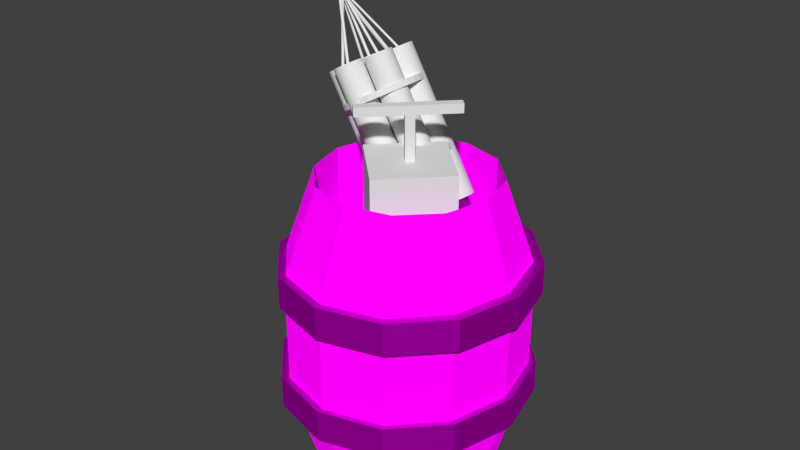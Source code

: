 # Source: TNT_Barrel.blend  (saved by Blender 2.72.0; exported with 4.5.12 LTS)
import bpy
from mathutils import Matrix  # noqa: F401  (used for matrix-valued properties, if any)

bpy.ops.wm.read_factory_settings(use_empty=True)
scene = bpy.context.scene
scene.name = 'Scene'

# ---- collections
col_collection_1 = bpy.data.collections.new('Collection 1'); scene.collection.children.link(col_collection_1)

# ---- images (referenced by path relative to the original .blend; pixels are not part of the script)
import os
ASSET_DIR = os.environ.get("B2B_ASSET_DIR", "")  # directory of the original .blend (textures are referenced by path, not embedded)
HERE = os.path.dirname(os.path.abspath(__file__))  # packed textures are extracted next to this script under _unpacked/

def load_image(name, relpath, width, height, colorspace="sRGB"):
    """Load a texture the original file referenced (path relative to the .blend, or extracted next to this script)."""
    p = next((c for c in (os.path.join(HERE, relpath), os.path.join(ASSET_DIR, relpath)) if relpath and os.path.exists(c)), "")
    if p:
        img = bpy.data.images.load(p, check_existing=True)
        img.name = name
    else:  # same state as the original file: an image datablock whose file is absent (Cycles renders it pink)
        img = bpy.data.images.new(name, width, height)
        img.source = "FILE"
        img.filepath = "//" + (relpath or name)
    img.colorspace_settings.name = colorspace
    return img
img_wood_png = load_image('wood.png', 'wood.png', 1024, 1024, 'sRGB')
img_metal_jpg = load_image('metal.jpg', 'metal.jpg', 1024, 1024, 'sRGB')

# ---- materials (node trees are filled in below, after node groups)
mat_material_001 = bpy.data.materials.new('Material.001')
mat_material_001.alpha_threshold = 0.0
mat_material_001.roughness = 0.5
mat_material_002 = bpy.data.materials.new('Material.002')
mat_material_002.alpha_threshold = 0.0
mat_material_002.roughness = 0.5
mat_wood = bpy.data.materials.new('Wood')
mat_wood.alpha_threshold = 0.0
mat_wood.roughness = 0.5
mat_rivetted_metal = bpy.data.materials.new('Rivetted metal')
mat_rivetted_metal.alpha_threshold = 0.0
mat_rivetted_metal.roughness = 0.5

# ---- material node trees
mat_material_001.use_nodes = True; mat_material_001.node_tree.nodes.clear()
_N = mat_material_001.node_tree.nodes; _L = mat_material_001.node_tree.links
n0 = _N.new('ShaderNodeOutputMaterial'); n0.name = 'Material Output'; n0.location = (300, 300)
n1 = _N.new('ShaderNodeBsdfDiffuse'); n1.name = 'Diffuse BSDF'; n1.location = (10, 300)
n1.inputs[0].default_value = (0.1329, 0.05277, 0.03083, 1.0)
n1.inputs[1].default_value = 0.2857
_L.new(n1.outputs[0], n0.inputs[0])
n0.is_active_output = True
mat_material_002.use_nodes = True; mat_material_002.node_tree.nodes.clear()
_N = mat_material_002.node_tree.nodes; _L = mat_material_002.node_tree.links
n0 = _N.new('ShaderNodeOutputMaterial'); n0.name = 'Material Output'; n0.location = (300, 300)
n1 = _N.new('ShaderNodeBsdfDiffuse'); n1.name = 'Diffuse BSDF'; n1.location = (100, 300)
n1.inputs[0].default_value = (0.06903, 0.09712, 0.1025, 1.0)
n1.inputs[1].default_value = 0.9476
_L.new(n1.outputs[0], n0.inputs[0])
n0.is_active_output = True
mat_wood.use_nodes = True; mat_wood.node_tree.nodes.clear()
_N = mat_wood.node_tree.nodes; _L = mat_wood.node_tree.links
n0 = _N.new('ShaderNodeOutputMaterial'); n0.name = 'Material Output'; n0.location = (300, 300)
n1 = _N.new('ShaderNodeBsdfDiffuse'); n1.name = 'Diffuse BSDF'; n1.location = (10, 300)
n1.inputs[1].default_value = 0.551
n2 = _N.new('ShaderNodeTexImage'); n2.name = 'Image Texture'; n2.location = (-180, 300)
n2.width = 140
n2.image = img_wood_png
_L.new(n1.outputs[0], n0.inputs[0])
_L.new(n2.outputs[0], n1.inputs[0])
n0.is_active_output = True
mat_rivetted_metal.use_nodes = True; mat_rivetted_metal.node_tree.nodes.clear()
_N = mat_rivetted_metal.node_tree.nodes; _L = mat_rivetted_metal.node_tree.links
n0 = _N.new('ShaderNodeOutputMaterial'); n0.name = 'Material Output'; n0.location = (300, 300)
n1 = _N.new('ShaderNodeTexImage'); n1.name = 'Image Texture'; n1.location = (-180, 300)
n1.width = 140
n1.image = img_metal_jpg
n2 = _N.new('ShaderNodeBsdfAnisotropic'); n2.name = 'Glossy BSDF'; n2.location = (100, 300)
n2.distribution = 'GGX'
n2.inputs[1].default_value = 0.6728
_L.new(n2.outputs[0], n0.inputs[0])
_L.new(n1.outputs[0], n2.inputs[0])
n0.is_active_output = True

# ---- world
world_world = bpy.data.worlds.new('World'); scene.world = world_world
world_world.color = (0.05088, 0.05088, 0.05088)
world_world.use_sun_shadow = False
world_world.sun_shadow_jitter_overblur = 0.0
world_world.cycles.sampling_method = 'MANUAL'
world_world.cycles.sample_map_resolution = 256

# ---- meshes
me_cube = bpy.data.meshes.new('Cube')
me_cube.from_pydata([(-1.196, -6.515, 5.537), (-2.397, -5.346, 5.537), (-1.229, -4.146, 5.537), (-0.02815, -5.314, 5.537), (-1.196, -6.515, 7.212), (-2.397, -5.346, 7.212), (-1.229, -4.146, 7.212), (-0.02815, -5.314, 7.212), (-1.211, -5.466, 5.537), (-1.348, -5.332, 5.537), (-1.214, -5.195, 5.537), (-1.077, -5.328, 5.537), (-1.211, -5.466, 4.392), (-1.348, -5.332, 4.392), (-1.214, -5.195, 4.392), (-1.077, -5.328, 4.392), (-1.077, -5.328, 4.588), (-1.211, -5.466, 4.588), (-1.214, -5.195, 4.588), (-1.348, -5.332, 4.588), (-1.855, -6.128, 4.392), (-1.993, -5.995, 4.392), (-1.855, -6.128, 4.588), (-1.993, -5.995, 4.588), (-0.5364, -4.498, 4.392), (-0.3992, -4.632, 4.392), (-0.3992, -4.632, 4.588), (-0.5364, -4.498, 4.588)], [], [(4, 5, 1, 0), (5, 6, 2, 1), (6, 7, 3, 2), (7, 4, 0, 3), (3, 0, 8, 11), (7, 6, 5, 4), (16, 17, 12, 15), (2, 3, 11, 10), (1, 2, 10, 9), (0, 1, 9, 8), (12, 13, 14, 15), (18, 16, 26, 27), (19, 18, 14, 13), (17, 19, 23, 22), (11, 8, 17, 16), (10, 11, 16, 18), (9, 10, 18, 19), (8, 9, 19, 17), (22, 23, 21, 20), (19, 13, 21, 23), (12, 17, 22, 20), (13, 12, 20, 21), (27, 26, 25, 24), (14, 18, 27, 24), (16, 15, 25, 26), (15, 14, 24, 25)])
me_cube.use_remesh_preserve_volume = False
me_cube.use_remesh_preserve_attributes = False
me_cube.use_mirror_vertex_groups = False
me_cube.update()
me_cylinder_009 = bpy.data.meshes.new('Cylinder.009')
me_cylinder_009.from_pydata([(0.0, 1.0, -1.0), (0.0, 1.0, 1.0), (0.1951, 0.9808, -1.0), (0.1951, 0.9808, 1.0), (0.3827, 0.9239, -1.0), (0.3827, 0.9239, 1.0), (0.5556, 0.8315, -1.0), (0.5556, 0.8315, 1.0), (0.7071, 0.7071, -1.0), (0.7071, 0.7071, 1.0), (0.8315, 0.5556, -1.0), (0.8315, 0.5556, 1.0), (0.9239, 0.3827, -1.0), (0.9239, 0.3827, 1.0), (0.9808, 0.1951, -1.0), (0.9808, 0.1951, 1.0), (1.0, 7.55e-08, -1.0), (1.0, 7.55e-08, 1.0), (0.9808, -0.1951, -1.0), (0.9808, -0.1951, 1.0), (0.9239, -0.3827, -1.0), (0.9239, -0.3827, 1.0), (0.8315, -0.5556, -1.0), (0.8315, -0.5556, 1.0), (0.7071, -0.7071, -1.0), (0.7071, -0.7071, 1.0), (0.5556, -0.8315, -1.0), (0.5556, -0.8315, 1.0), (0.3827, -0.9239, -1.0), (0.3827, -0.9239, 1.0), (0.1951, -0.9808, -1.0), (0.1951, -0.9808, 1.0), (-3.258e-07, -1.0, -1.0), (-3.258e-07, -1.0, 1.0), (-0.1951, -0.9808, -1.0), (-0.1951, -0.9808, 1.0), (-0.3827, -0.9239, -1.0), (-0.3827, -0.9239, 1.0), (-0.5556, -0.8315, -1.0), (-0.5556, -0.8315, 1.0), (-0.7071, -0.7071, -1.0), (-0.7071, -0.7071, 1.0), (-0.8315, -0.5556, -1.0), (-0.8315, -0.5556, 1.0), (-0.9239, -0.3827, -1.0), (-0.9239, -0.3827, 1.0), (-0.9808, -0.1951, -1.0), (-0.9808, -0.1951, 1.0), (-1.0, 9.656e-07, -1.0), (-1.0, 9.656e-07, 1.0), (-0.9808, 0.1951, -1.0), (-0.9808, 0.1951, 1.0), (-0.9239, 0.3827, -1.0), (-0.9239, 0.3827, 1.0), (-0.8315, 0.5556, -1.0), (-0.8315, 0.5556, 1.0), (-0.7071, 0.7071, -1.0), (-0.7071, 0.7071, 1.0), (-0.5556, 0.8315, -1.0), (-0.5556, 0.8315, 1.0), (-0.3827, 0.9239, -1.0), (-0.3827, 0.9239, 1.0), (-0.1951, 0.9808, -1.0), (-0.1951, 0.9808, 1.0)], [], [(0, 1, 3, 2), (2, 3, 5, 4), (4, 5, 7, 6), (6, 7, 9, 8), (8, 9, 11, 10), (10, 11, 13, 12), (12, 13, 15, 14), (14, 15, 17, 16), (16, 17, 19, 18), (18, 19, 21, 20), (20, 21, 23, 22), (22, 23, 25, 24), (24, 25, 27, 26), (26, 27, 29, 28), (28, 29, 31, 30), (30, 31, 33, 32), (32, 33, 35, 34), (34, 35, 37, 36), (36, 37, 39, 38), (38, 39, 41, 40), (40, 41, 43, 42), (42, 43, 45, 44), (44, 45, 47, 46), (46, 47, 49, 48), (48, 49, 51, 50), (50, 51, 53, 52), (52, 53, 55, 54), (54, 55, 57, 56), (56, 57, 59, 58), (58, 59, 61, 60), (3, 1, 63, 61, 59, 57, 55, 53, 51, 49, 47, 45, 43, 41, 39, 37, 35, 33, 31, 29, 27, 25, 23, 21, 19, 17, 15, 13, 11, 9, 7, 5), (62, 63, 1, 0), (60, 61, 63, 62), (0, 2, 4, 6, 8, 10, 12, 14, 16, 18, 20, 22, 24, 26, 28, 30, 32, 34, 36, 38, 40, 42, 44, 46, 48, 50, 52, 54, 56, 58, 60, 62)])
me_cylinder_009.use_remesh_preserve_volume = False
me_cylinder_009.use_remesh_preserve_attributes = False
me_cylinder_009.use_mirror_vertex_groups = False
me_cylinder_009.update()
me_cylinder_008 = bpy.data.meshes.new('Cylinder.008')
me_cylinder_008.from_pydata([(0.0, 1.0, -1.0), (0.0, 1.0, 1.0), (0.1951, 0.9808, -1.0), (0.1951, 0.9808, 1.0), (0.3827, 0.9239, -1.0), (0.3827, 0.9239, 1.0), (0.5556, 0.8315, -1.0), (0.5556, 0.8315, 1.0), (0.7071, 0.7071, -1.0), (0.7071, 0.7071, 1.0), (0.8315, 0.5556, -1.0), (0.8315, 0.5556, 1.0), (0.9239, 0.3827, -1.0), (0.9239, 0.3827, 1.0), (0.9808, 0.1951, -1.0), (0.9808, 0.1951, 1.0), (1.0, 7.55e-08, -1.0), (1.0, 7.55e-08, 1.0), (0.9808, -0.1951, -1.0), (0.9808, -0.1951, 1.0), (0.9239, -0.3827, -1.0), (0.9239, -0.3827, 1.0), (0.8315, -0.5556, -1.0), (0.8315, -0.5556, 1.0), (0.7071, -0.7071, -1.0), (0.7071, -0.7071, 1.0), (0.5556, -0.8315, -1.0), (0.5556, -0.8315, 1.0), (0.3827, -0.9239, -1.0), (0.3827, -0.9239, 1.0), (0.1951, -0.9808, -1.0), (0.1951, -0.9808, 1.0), (-3.258e-07, -1.0, -1.0), (-3.258e-07, -1.0, 1.0), (-0.1951, -0.9808, -1.0), (-0.1951, -0.9808, 1.0), (-0.3827, -0.9239, -1.0), (-0.3827, -0.9239, 1.0), (-0.5556, -0.8315, -1.0), (-0.5556, -0.8315, 1.0), (-0.7071, -0.7071, -1.0), (-0.7071, -0.7071, 1.0), (-0.8315, -0.5556, -1.0), (-0.8315, -0.5556, 1.0), (-0.9239, -0.3827, -1.0), (-0.9239, -0.3827, 1.0), (-0.9808, -0.1951, -1.0), (-0.9808, -0.1951, 1.0), (-1.0, 9.656e-07, -1.0), (-1.0, 9.656e-07, 1.0), (-0.9808, 0.1951, -1.0), (-0.9808, 0.1951, 1.0), (-0.9239, 0.3827, -1.0), (-0.9239, 0.3827, 1.0), (-0.8315, 0.5556, -1.0), (-0.8315, 0.5556, 1.0), (-0.7071, 0.7071, -1.0), (-0.7071, 0.7071, 1.0), (-0.5556, 0.8315, -1.0), (-0.5556, 0.8315, 1.0), (-0.3827, 0.9239, -1.0), (-0.3827, 0.9239, 1.0), (-0.1951, 0.9808, -1.0), (-0.1951, 0.9808, 1.0)], [], [(0, 1, 3, 2), (2, 3, 5, 4), (4, 5, 7, 6), (6, 7, 9, 8), (8, 9, 11, 10), (10, 11, 13, 12), (12, 13, 15, 14), (14, 15, 17, 16), (16, 17, 19, 18), (18, 19, 21, 20), (20, 21, 23, 22), (22, 23, 25, 24), (24, 25, 27, 26), (26, 27, 29, 28), (28, 29, 31, 30), (30, 31, 33, 32), (32, 33, 35, 34), (34, 35, 37, 36), (36, 37, 39, 38), (38, 39, 41, 40), (40, 41, 43, 42), (42, 43, 45, 44), (44, 45, 47, 46), (46, 47, 49, 48), (48, 49, 51, 50), (50, 51, 53, 52), (52, 53, 55, 54), (54, 55, 57, 56), (56, 57, 59, 58), (58, 59, 61, 60), (3, 1, 63, 61, 59, 57, 55, 53, 51, 49, 47, 45, 43, 41, 39, 37, 35, 33, 31, 29, 27, 25, 23, 21, 19, 17, 15, 13, 11, 9, 7, 5), (62, 63, 1, 0), (60, 61, 63, 62), (0, 2, 4, 6, 8, 10, 12, 14, 16, 18, 20, 22, 24, 26, 28, 30, 32, 34, 36, 38, 40, 42, 44, 46, 48, 50, 52, 54, 56, 58, 60, 62)])
me_cylinder_008.use_remesh_preserve_volume = False
me_cylinder_008.use_remesh_preserve_attributes = False
me_cylinder_008.use_mirror_vertex_groups = False
me_cylinder_008.update()
me_cylinder_007 = bpy.data.meshes.new('Cylinder.007')
me_cylinder_007.from_pydata([(0.0, 1.0, -1.0), (0.0, 1.0, 9.725), (0.1951, 0.9808, -1.0), (0.1951, 0.9808, 9.725), (0.3827, 0.9239, -1.0), (0.3827, 0.9239, 9.725), (0.5556, 0.8315, -1.0), (0.5556, 0.8315, 9.725), (0.7071, 0.7071, -1.0), (0.7071, 0.7071, 9.725), (0.8315, 0.5556, -1.0), (0.8315, 0.5556, 9.725), (0.9239, 0.3827, -1.0), (0.9239, 0.3827, 9.725), (0.9808, 0.1951, -1.0), (0.9808, 0.1951, 9.725), (1.0, 7.55e-08, -1.0), (1.0, 7.55e-08, 9.725), (0.9808, -0.1951, -1.0), (0.9808, -0.1951, 9.725), (0.9239, -0.3827, -1.0), (0.9239, -0.3827, 9.725), (0.8315, -0.5556, -1.0), (0.8315, -0.5556, 9.725), (0.7071, -0.7071, -1.0), (0.7071, -0.7071, 9.725), (0.5556, -0.8315, -1.0), (0.5556, -0.8315, 9.725), (0.3827, -0.9239, -1.0), (0.3827, -0.9239, 9.725), (0.1951, -0.9808, -1.0), (0.1951, -0.9808, 9.725), (-3.258e-07, -1.0, -1.0), (-3.258e-07, -1.0, 9.725), (-0.1951, -0.9808, -1.0), (-0.1951, -0.9808, 9.725), (-0.3827, -0.9239, -1.0), (-0.3827, -0.9239, 9.725), (-0.5556, -0.8315, -1.0), (-0.5556, -0.8315, 9.725), (-0.7071, -0.7071, -1.0), (-0.7071, -0.7071, 9.725), (-0.8315, -0.5556, -1.0), (-0.8315, -0.5556, 9.725), (-0.9239, -0.3827, -1.0), (-0.9239, -0.3827, 9.725), (-0.9808, -0.1951, -1.0), (-0.9808, -0.1951, 9.725), (-1.0, 9.656e-07, -1.0), (-1.0, 9.656e-07, 9.725), (-0.9808, 0.1951, -1.0), (-0.9808, 0.1951, 9.725), (-0.9239, 0.3827, -1.0), (-0.9239, 0.3827, 9.725), (-0.8315, 0.5556, -1.0), (-0.8315, 0.5556, 9.725), (-0.7071, 0.7071, -1.0), (-0.7071, 0.7071, 9.725), (-0.5556, 0.8315, -1.0), (-0.5556, 0.8315, 9.725), (-0.3827, 0.9239, -1.0), (-0.3827, 0.9239, 9.725), (-0.1951, 0.9808, -1.0), (-0.1951, 0.9808, 9.725), (1.005e-07, 0.1534, 9.725), (0.02993, 0.1504, 9.725), (0.0587, 0.1417, 9.725), (0.08522, 0.1275, 9.725), (0.1085, 0.1085, 9.725), (0.1275, 0.08522, 9.725), (0.1417, 0.0587, 9.725), (0.1504, 0.02993, 9.725), (0.1534, 2.529e-07, 9.725), (0.1504, -0.02993, 9.725), (0.1417, -0.0587, 9.725), (0.1275, -0.08522, 9.725), (0.1085, -0.1085, 9.725), (0.08522, -0.1275, 9.725), (0.0587, -0.1417, 9.725), (0.02993, -0.1504, 9.725), (5.055e-08, -0.1534, 9.725), (-0.02993, -0.1504, 9.725), (-0.0587, -0.1417, 9.725), (-0.08522, -0.1275, 9.725), (-0.1085, -0.1085, 9.725), (-0.1275, -0.08522, 9.725), (-0.1417, -0.0587, 9.725), (-0.1504, -0.02993, 9.725), (-0.1534, 3.894e-07, 9.725), (-0.1504, 0.02993, 9.725), (-0.1417, 0.0587, 9.725), (-0.1275, 0.08522, 9.725), (-0.1085, 0.1085, 9.725), (-0.08522, 0.1275, 9.725), (-0.0587, 0.1417, 9.725), (-0.02993, 0.1504, 9.725), (-1.487e-05, -1.881, 14.38), (0.02991, -1.884, 14.38), (0.05869, -1.893, 14.38), (0.08521, -1.907, 14.38), (0.1085, -1.926, 14.38), (0.1275, -1.949, 14.38), (0.1417, -1.976, 14.38), (0.1504, -2.005, 14.38), (0.1534, -2.035, 14.38), (0.1504, -2.065, 14.38), (0.1417, -2.093, 14.38), (0.1275, -2.12, 14.38), (0.1085, -2.143, 14.38), (0.08521, -2.162, 14.38), (0.05869, -2.176, 14.38), (0.02991, -2.185, 14.38), (-1.492e-05, -2.188, 14.38), (-0.02994, -2.185, 14.38), (-0.05872, -2.176, 14.38), (-0.08524, -2.162, 14.38), (-0.1085, -2.143, 14.38), (-0.1276, -2.12, 14.38), (-0.1417, -2.093, 14.38), (-0.1505, -2.065, 14.38), (-0.1534, -2.035, 14.38), (-0.1505, -2.005, 14.38), (-0.1417, -1.976, 14.38), (-0.1276, -1.949, 14.38), (-0.1085, -1.926, 14.38), (-0.08524, -1.907, 14.38), (-0.05872, -1.893, 14.38), (-0.02994, -1.884, 14.38)], [], [(0, 1, 3, 2), (2, 3, 5, 4), (4, 5, 7, 6), (6, 7, 9, 8), (8, 9, 11, 10), (10, 11, 13, 12), (12, 13, 15, 14), (14, 15, 17, 16), (16, 17, 19, 18), (18, 19, 21, 20), (20, 21, 23, 22), (22, 23, 25, 24), (24, 25, 27, 26), (26, 27, 29, 28), (28, 29, 31, 30), (30, 31, 33, 32), (32, 33, 35, 34), (34, 35, 37, 36), (36, 37, 39, 38), (38, 39, 41, 40), (40, 41, 43, 42), (42, 43, 45, 44), (44, 45, 47, 46), (46, 47, 49, 48), (48, 49, 51, 50), (50, 51, 53, 52), (52, 53, 55, 54), (54, 55, 57, 56), (56, 57, 59, 58), (58, 59, 61, 60), (59, 57, 92, 93), (62, 63, 1, 0), (60, 61, 63, 62), (0, 2, 4, 6, 8, 10, 12, 14, 16, 18, 20, 22, 24, 26, 28, 30, 32, 34, 36, 38, 40, 42, 44, 46, 48, 50, 52, 54, 56, 58, 60, 62), (94, 93, 125, 126), (37, 35, 81, 82), (15, 13, 70, 71), (1, 63, 95, 64), (43, 41, 84, 85), (21, 19, 73, 74), (49, 47, 87, 88), (5, 3, 65, 66), (27, 25, 76, 77), (55, 53, 90, 91), (11, 9, 68, 69), (33, 31, 79, 80), (61, 59, 93, 94), (39, 37, 82, 83), (3, 1, 64, 65), (17, 15, 71, 72), (45, 43, 85, 86), (23, 21, 74, 75), (51, 49, 88, 89), (7, 5, 66, 67), (29, 27, 77, 78), (57, 55, 91, 92), (35, 33, 80, 81), (13, 11, 69, 70), (63, 61, 94, 95), (41, 39, 83, 84), (19, 17, 72, 73), (47, 45, 86, 87), (25, 23, 75, 76), (53, 51, 89, 90), (9, 7, 67, 68), (31, 29, 78, 79), (97, 96, 127, 126, 125, 124, 123, 122, 121, 120, 119, 118, 117, 116, 115, 114, 113, 112, 111, 110, 109, 108, 107, 106, 105, 104, 103, 102, 101, 100, 99, 98), (83, 82, 114, 115), (72, 71, 103, 104), (92, 91, 123, 124), (81, 80, 112, 113), (70, 69, 101, 102), (90, 89, 121, 122), (68, 67, 99, 100), (79, 78, 110, 111), (88, 87, 119, 120), (66, 65, 97, 98), (77, 76, 108, 109), (86, 85, 117, 118), (75, 74, 106, 107), (95, 94, 126, 127), (84, 83, 115, 116), (73, 72, 104, 105), (93, 92, 124, 125), (82, 81, 113, 114), (71, 70, 102, 103), (91, 90, 122, 123), (69, 68, 100, 101), (80, 79, 111, 112), (89, 88, 120, 121), (67, 66, 98, 99), (78, 77, 109, 110), (87, 86, 118, 119), (65, 64, 96, 97), (76, 75, 107, 108), (64, 95, 127, 96), (85, 84, 116, 117), (74, 73, 105, 106)])
me_cylinder_007.use_remesh_preserve_volume = False
me_cylinder_007.use_remesh_preserve_attributes = False
me_cylinder_007.use_mirror_vertex_groups = False
me_cylinder_007.update()
me_cylinder_006 = bpy.data.meshes.new('Cylinder.006')
me_cylinder_006.from_pydata([(0.0, 1.0, -1.0), (0.0, 1.0, 9.725), (0.1951, 0.9808, -1.0), (0.1951, 0.9808, 9.725), (0.3827, 0.9239, -1.0), (0.3827, 0.9239, 9.725), (0.5556, 0.8315, -1.0), (0.5556, 0.8315, 9.725), (0.7071, 0.7071, -1.0), (0.7071, 0.7071, 9.725), (0.8315, 0.5556, -1.0), (0.8315, 0.5556, 9.725), (0.9239, 0.3827, -1.0), (0.9239, 0.3827, 9.725), (0.9808, 0.1951, -1.0), (0.9808, 0.1951, 9.725), (1.0, 7.55e-08, -1.0), (1.0, 7.55e-08, 9.725), (0.9808, -0.1951, -1.0), (0.9808, -0.1951, 9.725), (0.9239, -0.3827, -1.0), (0.9239, -0.3827, 9.725), (0.8315, -0.5556, -1.0), (0.8315, -0.5556, 9.725), (0.7071, -0.7071, -1.0), (0.7071, -0.7071, 9.725), (0.5556, -0.8315, -1.0), (0.5556, -0.8315, 9.725), (0.3827, -0.9239, -1.0), (0.3827, -0.9239, 9.725), (0.1951, -0.9808, -1.0), (0.1951, -0.9808, 9.725), (-3.258e-07, -1.0, -1.0), (-3.258e-07, -1.0, 9.725), (-0.1951, -0.9808, -1.0), (-0.1951, -0.9808, 9.725), (-0.3827, -0.9239, -1.0), (-0.3827, -0.9239, 9.725), (-0.5556, -0.8315, -1.0), (-0.5556, -0.8315, 9.725), (-0.7071, -0.7071, -1.0), (-0.7071, -0.7071, 9.725), (-0.8315, -0.5556, -1.0), (-0.8315, -0.5556, 9.725), (-0.9239, -0.3827, -1.0), (-0.9239, -0.3827, 9.725), (-0.9808, -0.1951, -1.0), (-0.9808, -0.1951, 9.725), (-1.0, 9.656e-07, -1.0), (-1.0, 9.656e-07, 9.725), (-0.9808, 0.1951, -1.0), (-0.9808, 0.1951, 9.725), (-0.9239, 0.3827, -1.0), (-0.9239, 0.3827, 9.725), (-0.8315, 0.5556, -1.0), (-0.8315, 0.5556, 9.725), (-0.7071, 0.7071, -1.0), (-0.7071, 0.7071, 9.725), (-0.5556, 0.8315, -1.0), (-0.5556, 0.8315, 9.725), (-0.3827, 0.9239, -1.0), (-0.3827, 0.9239, 9.725), (-0.1951, 0.9808, -1.0), (-0.1951, 0.9808, 9.725), (1.064e-07, 0.1039, 9.725), (0.02027, 0.1019, 9.725), (0.03976, 0.096, 9.725), (0.05773, 0.0864, 9.725), (0.07347, 0.07347, 9.725), (0.0864, 0.05773, 9.725), (0.096, 0.03976, 9.725), (0.1019, 0.02027, 9.725), (0.1039, 2.632e-07, 9.725), (0.1019, -0.02027, 9.725), (0.096, -0.03976, 9.725), (0.0864, -0.05773, 9.725), (0.07347, -0.07347, 9.725), (0.05773, -0.0864, 9.725), (0.03976, -0.096, 9.725), (0.02027, -0.1019, 9.725), (7.255e-08, -0.1039, 9.725), (-0.02027, -0.1019, 9.725), (-0.03976, -0.096, 9.725), (-0.05773, -0.0864, 9.725), (-0.07347, -0.07347, 9.725), (-0.0864, -0.05773, 9.725), (-0.096, -0.03976, 9.725), (-0.1019, -0.02027, 9.725), (-0.1039, 3.557e-07, 9.725), (-0.1019, 0.02027, 9.725), (-0.096, 0.03976, 9.725), (-0.0864, 0.05773, 9.725), (-0.07347, 0.07347, 9.725), (-0.05773, 0.0864, 9.725), (-0.03976, 0.096, 9.725), (-0.02027, 0.1019, 9.725), (9.088e-06, 0.1039, 18.59), (0.02028, 0.1019, 18.59), (0.03977, 0.096, 18.59), (0.05774, 0.0864, 18.59), (0.07348, 0.07347, 18.59), (0.0864, 0.05773, 18.59), (0.09601, 0.03976, 18.59), (0.1019, 0.02027, 18.59), (0.1039, 2.632e-07, 18.59), (0.1019, -0.02027, 18.59), (0.09601, -0.03976, 18.59), (0.0864, -0.05773, 18.59), (0.07348, -0.07347, 18.59), (0.05774, -0.0864, 18.59), (0.03977, -0.096, 18.59), (0.02028, -0.1019, 18.59), (9.054e-06, -0.1039, 18.59), (-0.02026, -0.1019, 18.59), (-0.03975, -0.096, 18.59), (-0.05772, -0.0864, 18.59), (-0.07346, -0.07347, 18.59), (-0.08639, -0.05773, 18.59), (-0.09599, -0.03976, 18.59), (-0.1019, -0.02027, 18.59), (-0.1039, 3.557e-07, 18.59), (-0.1019, 0.02027, 18.59), (-0.09599, 0.03976, 18.59), (-0.08639, 0.05773, 18.59), (-0.07346, 0.07347, 18.59), (-0.05772, 0.0864, 18.59), (-0.03975, 0.096, 18.59), (-0.02026, 0.1019, 18.59)], [], [(0, 1, 3, 2), (2, 3, 5, 4), (4, 5, 7, 6), (6, 7, 9, 8), (8, 9, 11, 10), (10, 11, 13, 12), (12, 13, 15, 14), (14, 15, 17, 16), (16, 17, 19, 18), (18, 19, 21, 20), (20, 21, 23, 22), (22, 23, 25, 24), (24, 25, 27, 26), (26, 27, 29, 28), (28, 29, 31, 30), (30, 31, 33, 32), (32, 33, 35, 34), (34, 35, 37, 36), (36, 37, 39, 38), (38, 39, 41, 40), (40, 41, 43, 42), (42, 43, 45, 44), (44, 45, 47, 46), (46, 47, 49, 48), (48, 49, 51, 50), (50, 51, 53, 52), (52, 53, 55, 54), (54, 55, 57, 56), (56, 57, 59, 58), (58, 59, 61, 60), (53, 51, 89, 90), (62, 63, 1, 0), (60, 61, 63, 62), (0, 2, 4, 6, 8, 10, 12, 14, 16, 18, 20, 22, 24, 26, 28, 30, 32, 34, 36, 38, 40, 42, 44, 46, 48, 50, 52, 54, 56, 58, 60, 62), (89, 88, 120, 121), (9, 7, 67, 68), (31, 29, 78, 79), (59, 57, 92, 93), (37, 35, 81, 82), (15, 13, 70, 71), (1, 63, 95, 64), (43, 41, 84, 85), (21, 19, 73, 74), (49, 47, 87, 88), (5, 3, 65, 66), (27, 25, 76, 77), (55, 53, 90, 91), (11, 9, 68, 69), (33, 31, 79, 80), (61, 59, 93, 94), (39, 37, 82, 83), (3, 1, 64, 65), (17, 15, 71, 72), (45, 43, 85, 86), (23, 21, 74, 75), (51, 49, 88, 89), (7, 5, 66, 67), (29, 27, 77, 78), (57, 55, 91, 92), (35, 33, 80, 81), (13, 11, 69, 70), (63, 61, 94, 95), (41, 39, 83, 84), (19, 17, 72, 73), (47, 45, 86, 87), (25, 23, 75, 76), (97, 96, 127, 126, 125, 124, 123, 122, 121, 120, 119, 118, 117, 116, 115, 114, 113, 112, 111, 110, 109, 108, 107, 106, 105, 104, 103, 102, 101, 100, 99, 98), (67, 66, 98, 99), (78, 77, 109, 110), (87, 86, 118, 119), (65, 64, 96, 97), (76, 75, 107, 108), (64, 95, 127, 96), (85, 84, 116, 117), (74, 73, 105, 106), (94, 93, 125, 126), (83, 82, 114, 115), (72, 71, 103, 104), (92, 91, 123, 124), (81, 80, 112, 113), (70, 69, 101, 102), (90, 89, 121, 122), (68, 67, 99, 100), (79, 78, 110, 111), (88, 87, 119, 120), (66, 65, 97, 98), (77, 76, 108, 109), (86, 85, 117, 118), (75, 74, 106, 107), (95, 94, 126, 127), (84, 83, 115, 116), (73, 72, 104, 105), (93, 92, 124, 125), (82, 81, 113, 114), (71, 70, 102, 103), (91, 90, 122, 123), (69, 68, 100, 101), (80, 79, 111, 112)])
me_cylinder_006.use_remesh_preserve_volume = False
me_cylinder_006.use_remesh_preserve_attributes = False
me_cylinder_006.use_mirror_vertex_groups = False
me_cylinder_006.update()
me_cylinder_005 = bpy.data.meshes.new('Cylinder.005')
me_cylinder_005.from_pydata([(0.0, 1.0, -1.0), (0.0, 1.0, 9.725), (0.1951, 0.9808, -1.0), (0.1951, 0.9808, 9.725), (0.3827, 0.9239, -1.0), (0.3827, 0.9239, 9.725), (0.5556, 0.8315, -1.0), (0.5556, 0.8315, 9.725), (0.7071, 0.7071, -1.0), (0.7071, 0.7071, 9.725), (0.8315, 0.5556, -1.0), (0.8315, 0.5556, 9.725), (0.9239, 0.3827, -1.0), (0.9239, 0.3827, 9.725), (0.9808, 0.1951, -1.0), (0.9808, 0.1951, 9.725), (1.0, 7.55e-08, -1.0), (1.0, 7.55e-08, 9.725), (0.9808, -0.1951, -1.0), (0.9808, -0.1951, 9.725), (0.9239, -0.3827, -1.0), (0.9239, -0.3827, 9.725), (0.8315, -0.5556, -1.0), (0.8315, -0.5556, 9.725), (0.7071, -0.7071, -1.0), (0.7071, -0.7071, 9.725), (0.5556, -0.8315, -1.0), (0.5556, -0.8315, 9.725), (0.3827, -0.9239, -1.0), (0.3827, -0.9239, 9.725), (0.1951, -0.9808, -1.0), (0.1951, -0.9808, 9.725), (-3.258e-07, -1.0, -1.0), (-3.258e-07, -1.0, 9.725), (-0.1951, -0.9808, -1.0), (-0.1951, -0.9808, 9.725), (-0.3827, -0.9239, -1.0), (-0.3827, -0.9239, 9.725), (-0.5556, -0.8315, -1.0), (-0.5556, -0.8315, 9.725), (-0.7071, -0.7071, -1.0), (-0.7071, -0.7071, 9.725), (-0.8315, -0.5556, -1.0), (-0.8315, -0.5556, 9.725), (-0.9239, -0.3827, -1.0), (-0.9239, -0.3827, 9.725), (-0.9808, -0.1951, -1.0), (-0.9808, -0.1951, 9.725), (-1.0, 9.656e-07, -1.0), (-1.0, 9.656e-07, 9.725), (-0.9808, 0.1951, -1.0), (-0.9808, 0.1951, 9.725), (-0.9239, 0.3827, -1.0), (-0.9239, 0.3827, 9.725), (-0.8315, 0.5556, -1.0), (-0.8315, 0.5556, 9.725), (-0.7071, 0.7071, -1.0), (-0.7071, 0.7071, 9.725), (-0.5556, 0.8315, -1.0), (-0.5556, 0.8315, 9.725), (-0.3827, 0.9239, -1.0), (-0.3827, 0.9239, 9.725), (-0.1951, 0.9808, -1.0), (-0.1951, 0.9808, 9.725), (1.075e-07, 0.09496, 9.725), (0.01853, 0.09314, 9.725), (0.03634, 0.08773, 9.725), (0.05276, 0.07896, 9.725), (0.06715, 0.06715, 9.725), (0.07896, 0.05276, 9.725), (0.08773, 0.03634, 9.725), (0.09314, 0.01853, 9.725), (0.09496, 2.651e-07, 9.725), (0.09314, -0.01853, 9.725), (0.08773, -0.03634, 9.725), (0.07896, -0.05276, 9.725), (0.06715, -0.06715, 9.725), (0.05276, -0.07896, 9.725), (0.03634, -0.08773, 9.725), (0.01853, -0.09314, 9.725), (7.653e-08, -0.09496, 9.725), (-0.01853, -0.09314, 9.725), (-0.03634, -0.08773, 9.725), (-0.05276, -0.07896, 9.725), (-0.06715, -0.06715, 9.725), (-0.07896, -0.05276, 9.725), (-0.08773, -0.03634, 9.725), (-0.09314, -0.01853, 9.725), (-0.09496, 3.496e-07, 9.725), (-0.09314, 0.01853, 9.725), (-0.08773, 0.03634, 9.725), (-0.07896, 0.05276, 9.725), (-0.06715, 0.06715, 9.725), (-0.05276, 0.07896, 9.725), (-0.03634, 0.08773, 9.725), (-0.01853, 0.09314, 9.725), (1.627, -0.8737, 15.22), (1.645, -0.8755, 15.22), (1.663, -0.8809, 15.22), (1.68, -0.8897, 15.22), (1.694, -0.9015, 15.22), (1.706, -0.9159, 15.22), (1.715, -0.9323, 15.22), (1.72, -0.9501, 15.22), (1.722, -0.9687, 15.22), (1.72, -0.9872, 15.22), (1.715, -1.005, 15.22), (1.706, -1.021, 15.22), (1.694, -1.036, 15.22), (1.68, -1.048, 15.22), (1.663, -1.056, 15.22), (1.645, -1.062, 15.22), (1.627, -1.064, 15.22), (1.608, -1.062, 15.22), (1.59, -1.056, 15.22), (1.574, -1.048, 15.22), (1.56, -1.036, 15.22), (1.548, -1.021, 15.22), (1.539, -1.005, 15.22), (1.534, -0.9872, 15.22), (1.532, -0.9687, 15.22), (1.534, -0.9501, 15.22), (1.539, -0.9323, 15.22), (1.548, -0.9159, 15.22), (1.56, -0.9015, 15.22), (1.574, -0.8897, 15.22), (1.59, -0.8809, 15.22), (1.608, -0.8755, 15.22)], [], [(0, 1, 3, 2), (2, 3, 5, 4), (4, 5, 7, 6), (6, 7, 9, 8), (8, 9, 11, 10), (10, 11, 13, 12), (12, 13, 15, 14), (14, 15, 17, 16), (16, 17, 19, 18), (18, 19, 21, 20), (20, 21, 23, 22), (22, 23, 25, 24), (24, 25, 27, 26), (26, 27, 29, 28), (28, 29, 31, 30), (30, 31, 33, 32), (32, 33, 35, 34), (34, 35, 37, 36), (36, 37, 39, 38), (38, 39, 41, 40), (40, 41, 43, 42), (42, 43, 45, 44), (44, 45, 47, 46), (46, 47, 49, 48), (48, 49, 51, 50), (50, 51, 53, 52), (52, 53, 55, 54), (54, 55, 57, 56), (56, 57, 59, 58), (58, 59, 61, 60), (45, 43, 85, 86), (62, 63, 1, 0), (60, 61, 63, 62), (0, 2, 4, 6, 8, 10, 12, 14, 16, 18, 20, 22, 24, 26, 28, 30, 32, 34, 36, 38, 40, 42, 44, 46, 48, 50, 52, 54, 56, 58, 60, 62), (86, 85, 117, 118), (23, 21, 74, 75), (51, 49, 88, 89), (7, 5, 66, 67), (29, 27, 77, 78), (57, 55, 91, 92), (35, 33, 80, 81), (13, 11, 69, 70), (63, 61, 94, 95), (41, 39, 83, 84), (19, 17, 72, 73), (47, 45, 86, 87), (25, 23, 75, 76), (53, 51, 89, 90), (9, 7, 67, 68), (31, 29, 78, 79), (59, 57, 92, 93), (37, 35, 81, 82), (15, 13, 70, 71), (1, 63, 95, 64), (43, 41, 84, 85), (21, 19, 73, 74), (49, 47, 87, 88), (5, 3, 65, 66), (27, 25, 76, 77), (55, 53, 90, 91), (11, 9, 68, 69), (33, 31, 79, 80), (61, 59, 93, 94), (39, 37, 82, 83), (3, 1, 64, 65), (17, 15, 71, 72), (97, 96, 127, 126, 125, 124, 123, 122, 121, 120, 119, 118, 117, 116, 115, 114, 113, 112, 111, 110, 109, 108, 107, 106, 105, 104, 103, 102, 101, 100, 99, 98), (75, 74, 106, 107), (95, 94, 126, 127), (84, 83, 115, 116), (73, 72, 104, 105), (93, 92, 124, 125), (82, 81, 113, 114), (71, 70, 102, 103), (91, 90, 122, 123), (69, 68, 100, 101), (80, 79, 111, 112), (89, 88, 120, 121), (67, 66, 98, 99), (78, 77, 109, 110), (87, 86, 118, 119), (65, 64, 96, 97), (76, 75, 107, 108), (64, 95, 127, 96), (85, 84, 116, 117), (74, 73, 105, 106), (94, 93, 125, 126), (83, 82, 114, 115), (72, 71, 103, 104), (92, 91, 123, 124), (81, 80, 112, 113), (70, 69, 101, 102), (90, 89, 121, 122), (68, 67, 99, 100), (79, 78, 110, 111), (88, 87, 119, 120), (66, 65, 97, 98), (77, 76, 108, 109)])
me_cylinder_005.use_remesh_preserve_volume = False
me_cylinder_005.use_remesh_preserve_attributes = False
me_cylinder_005.use_mirror_vertex_groups = False
me_cylinder_005.update()
me_cylinder_004 = bpy.data.meshes.new('Cylinder.004')
me_cylinder_004.from_pydata([(0.0, 1.0, -1.0), (0.0, 1.0, 9.725), (0.1951, 0.9808, -1.0), (0.1951, 0.9808, 9.725), (0.3827, 0.9239, -1.0), (0.3827, 0.9239, 9.725), (0.5556, 0.8315, -1.0), (0.5556, 0.8315, 9.725), (0.7071, 0.7071, -1.0), (0.7071, 0.7071, 9.725), (0.8315, 0.5556, -1.0), (0.8315, 0.5556, 9.725), (0.9239, 0.3827, -1.0), (0.9239, 0.3827, 9.725), (0.9808, 0.1951, -1.0), (0.9808, 0.1951, 9.725), (1.0, 7.55e-08, -1.0), (1.0, 7.55e-08, 9.725), (0.9808, -0.1951, -1.0), (0.9808, -0.1951, 9.725), (0.9239, -0.3827, -1.0), (0.9239, -0.3827, 9.725), (0.8315, -0.5556, -1.0), (0.8315, -0.5556, 9.725), (0.7071, -0.7071, -1.0), (0.7071, -0.7071, 9.725), (0.5556, -0.8315, -1.0), (0.5556, -0.8315, 9.725), (0.3827, -0.9239, -1.0), (0.3827, -0.9239, 9.725), (0.1951, -0.9808, -1.0), (0.1951, -0.9808, 9.725), (-3.258e-07, -1.0, -1.0), (-3.258e-07, -1.0, 9.725), (-0.1951, -0.9808, -1.0), (-0.1951, -0.9808, 9.725), (-0.3827, -0.9239, -1.0), (-0.3827, -0.9239, 9.725), (-0.5556, -0.8315, -1.0), (-0.5556, -0.8315, 9.725), (-0.7071, -0.7071, -1.0), (-0.7071, -0.7071, 9.725), (-0.8315, -0.5556, -1.0), (-0.8315, -0.5556, 9.725), (-0.9239, -0.3827, -1.0), (-0.9239, -0.3827, 9.725), (-0.9808, -0.1951, -1.0), (-0.9808, -0.1951, 9.725), (-1.0, 9.656e-07, -1.0), (-1.0, 9.656e-07, 9.725), (-0.9808, 0.1951, -1.0), (-0.9808, 0.1951, 9.725), (-0.9239, 0.3827, -1.0), (-0.9239, 0.3827, 9.725), (-0.8315, 0.5556, -1.0), (-0.8315, 0.5556, 9.725), (-0.7071, 0.7071, -1.0), (-0.7071, 0.7071, 9.725), (-0.5556, 0.8315, -1.0), (-0.5556, 0.8315, 9.725), (-0.3827, 0.9239, -1.0), (-0.3827, 0.9239, 9.725), (-0.1951, 0.9808, -1.0), (-0.1951, 0.9808, 9.725), (1.082e-07, 0.08902, 9.725), (0.01737, 0.08731, 9.725), (0.03407, 0.08224, 9.725), (0.04946, 0.07402, 9.725), (0.06295, 0.06295, 9.725), (0.07402, 0.04946, 9.725), (0.08224, 0.03407, 9.725), (0.08731, 0.01737, 9.725), (0.08902, 2.663e-07, 9.725), (0.08731, -0.01737, 9.725), (0.08224, -0.03407, 9.725), (0.07402, -0.04946, 9.725), (0.06295, -0.06295, 9.725), (0.04946, -0.07402, 9.725), (0.03407, -0.08224, 9.725), (0.01737, -0.08731, 9.725), (7.917e-08, -0.08902, 9.725), (-0.01737, -0.08731, 9.725), (-0.03407, -0.08224, 9.725), (-0.04946, -0.07402, 9.725), (-0.06295, -0.06295, 9.725), (-0.07402, -0.04946, 9.725), (-0.08224, -0.03407, 9.725), (-0.08731, -0.01737, 9.725), (-0.08902, 3.456e-07, 9.725), (-0.08731, 0.01737, 9.725), (-0.08224, 0.03407, 9.725), (-0.07402, 0.04946, 9.725), (-0.06295, 0.06295, 9.725), (-0.04946, 0.07402, 9.725), (-0.03407, 0.08224, 9.725), (-0.01737, 0.08731, 9.725), (1.082e-07, 0.08902, 9.725), (0.01737, 0.08731, 9.725), (0.03407, 0.08224, 9.725), (0.04946, 0.07402, 9.725), (0.06295, 0.06295, 9.725), (0.07402, 0.04946, 9.725), (0.08224, 0.03407, 9.725), (0.08731, 0.01737, 9.725), (0.08902, 2.663e-07, 9.725), (0.08731, -0.01737, 9.725), (0.08224, -0.03407, 9.725), (0.07402, -0.04946, 9.725), (0.06295, -0.06295, 9.725), (0.04946, -0.07402, 9.725), (0.03407, -0.08224, 9.725), (0.01737, -0.08731, 9.725), (7.917e-08, -0.08902, 9.725), (-0.01737, -0.08731, 9.725), (-0.03407, -0.08224, 9.725), (-0.04946, -0.07402, 9.725), (-0.06295, -0.06295, 9.725), (-0.07402, -0.04946, 9.725), (-0.08224, -0.03407, 9.725), (-0.08731, -0.01737, 9.725), (-0.08902, 3.456e-07, 9.725), (-0.08731, 0.01737, 9.725), (-0.08224, 0.03407, 9.725), (-0.07402, 0.04946, 9.725), (-0.06295, 0.06295, 9.725), (-0.04946, 0.07402, 9.725), (-0.03407, 0.08224, 9.725), (-0.01737, 0.08731, 9.725), (-1.76, -0.999, 14.74), (-1.742, -1.001, 14.74), (-1.726, -1.006, 14.74), (-1.71, -1.014, 14.74), (-1.697, -1.025, 14.74), (-1.686, -1.039, 14.74), (-1.678, -1.054, 14.74), (-1.672, -1.071, 14.74), (-1.671, -1.088, 14.74), (-1.672, -1.105, 14.74), (-1.678, -1.122, 14.74), (-1.686, -1.138, 14.74), (-1.697, -1.151, 14.74), (-1.71, -1.162, 14.74), (-1.726, -1.17, 14.74), (-1.742, -1.175, 14.74), (-1.76, -1.177, 14.74), (-1.777, -1.175, 14.74), (-1.794, -1.17, 14.74), (-1.809, -1.162, 14.74), (-1.823, -1.151, 14.74), (-1.834, -1.138, 14.74), (-1.842, -1.122, 14.74), (-1.847, -1.105, 14.74), (-1.849, -1.088, 14.74), (-1.847, -1.071, 14.74), (-1.842, -1.054, 14.74), (-1.834, -1.039, 14.74), (-1.823, -1.025, 14.74), (-1.809, -1.014, 14.74), (-1.794, -1.006, 14.74), (-1.777, -1.001, 14.74)], [], [(0, 1, 3, 2), (2, 3, 5, 4), (4, 5, 7, 6), (6, 7, 9, 8), (8, 9, 11, 10), (10, 11, 13, 12), (12, 13, 15, 14), (14, 15, 17, 16), (16, 17, 19, 18), (18, 19, 21, 20), (20, 21, 23, 22), (22, 23, 25, 24), (24, 25, 27, 26), (26, 27, 29, 28), (28, 29, 31, 30), (30, 31, 33, 32), (32, 33, 35, 34), (34, 35, 37, 36), (36, 37, 39, 38), (38, 39, 41, 40), (40, 41, 43, 42), (42, 43, 45, 44), (44, 45, 47, 46), (46, 47, 49, 48), (48, 49, 51, 50), (50, 51, 53, 52), (52, 53, 55, 54), (54, 55, 57, 56), (56, 57, 59, 58), (58, 59, 61, 60), (59, 57, 92, 93), (62, 63, 1, 0), (60, 61, 63, 62), (0, 2, 4, 6, 8, 10, 12, 14, 16, 18, 20, 22, 24, 26, 28, 30, 32, 34, 36, 38, 40, 42, 44, 46, 48, 50, 52, 54, 56, 58, 60, 62), (93, 92, 124, 125), (37, 35, 81, 82), (15, 13, 70, 71), (1, 63, 95, 64), (43, 41, 84, 85), (21, 19, 73, 74), (49, 47, 87, 88), (5, 3, 65, 66), (27, 25, 76, 77), (55, 53, 90, 91), (11, 9, 68, 69), (33, 31, 79, 80), (61, 59, 93, 94), (39, 37, 82, 83), (3, 1, 64, 65), (17, 15, 71, 72), (45, 43, 85, 86), (23, 21, 74, 75), (51, 49, 88, 89), (7, 5, 66, 67), (29, 27, 77, 78), (57, 55, 91, 92), (35, 33, 80, 81), (13, 11, 69, 70), (63, 61, 94, 95), (41, 39, 83, 84), (19, 17, 72, 73), (47, 45, 86, 87), (25, 23, 75, 76), (53, 51, 89, 90), (9, 7, 67, 68), (31, 29, 78, 79), (119, 118, 150, 151), (82, 81, 113, 114), (71, 70, 102, 103), (91, 90, 122, 123), (69, 68, 100, 101), (80, 79, 111, 112), (89, 88, 120, 121), (67, 66, 98, 99), (78, 77, 109, 110), (87, 86, 118, 119), (65, 64, 96, 97), (76, 75, 107, 108), (64, 95, 127, 96), (85, 84, 116, 117), (74, 73, 105, 106), (94, 93, 125, 126), (83, 82, 114, 115), (72, 71, 103, 104), (92, 91, 123, 124), (81, 80, 112, 113), (70, 69, 101, 102), (90, 89, 121, 122), (68, 67, 99, 100), (79, 78, 110, 111), (88, 87, 119, 120), (66, 65, 97, 98), (77, 76, 108, 109), (86, 85, 117, 118), (75, 74, 106, 107), (95, 94, 126, 127), (84, 83, 115, 116), (73, 72, 104, 105), (129, 128, 159, 158, 157, 156, 155, 154, 153, 152, 151, 150, 149, 148, 147, 146, 145, 144, 143, 142, 141, 140, 139, 138, 137, 136, 135, 134, 133, 132, 131, 130), (97, 96, 128, 129), (108, 107, 139, 140), (96, 127, 159, 128), (117, 116, 148, 149), (106, 105, 137, 138), (126, 125, 157, 158), (115, 114, 146, 147), (104, 103, 135, 136), (124, 123, 155, 156), (113, 112, 144, 145), (102, 101, 133, 134), (122, 121, 153, 154), (100, 99, 131, 132), (111, 110, 142, 143), (120, 119, 151, 152), (98, 97, 129, 130), (109, 108, 140, 141), (118, 117, 149, 150), (107, 106, 138, 139), (127, 126, 158, 159), (116, 115, 147, 148), (105, 104, 136, 137), (125, 124, 156, 157), (114, 113, 145, 146), (103, 102, 134, 135), (123, 122, 154, 155), (101, 100, 132, 133), (112, 111, 143, 144), (121, 120, 152, 153), (99, 98, 130, 131), (110, 109, 141, 142)])
me_cylinder_004.use_remesh_preserve_volume = False
me_cylinder_004.use_remesh_preserve_attributes = False
me_cylinder_004.use_mirror_vertex_groups = False
me_cylinder_004.update()
me_cylinder_003 = bpy.data.meshes.new('Cylinder.003')
me_cylinder_003.from_pydata([(0.0, 1.0, -1.0), (0.0, 1.0, 9.725), (0.1951, 0.9808, -1.0), (0.1951, 0.9808, 9.725), (0.3827, 0.9239, -1.0), (0.3827, 0.9239, 9.725), (0.5556, 0.8315, -1.0), (0.5556, 0.8315, 9.725), (0.7071, 0.7071, -1.0), (0.7071, 0.7071, 9.725), (0.8315, 0.5556, -1.0), (0.8315, 0.5556, 9.725), (0.9239, 0.3827, -1.0), (0.9239, 0.3827, 9.725), (0.9808, 0.1951, -1.0), (0.9808, 0.1951, 9.725), (1.0, 7.55e-08, -1.0), (1.0, 7.55e-08, 9.725), (0.9808, -0.1951, -1.0), (0.9808, -0.1951, 9.725), (0.9239, -0.3827, -1.0), (0.9239, -0.3827, 9.725), (0.8315, -0.5556, -1.0), (0.8315, -0.5556, 9.725), (0.7071, -0.7071, -1.0), (0.7071, -0.7071, 9.725), (0.5556, -0.8315, -1.0), (0.5556, -0.8315, 9.725), (0.3827, -0.9239, -1.0), (0.3827, -0.9239, 9.725), (0.1951, -0.9808, -1.0), (0.1951, -0.9808, 9.725), (-3.258e-07, -1.0, -1.0), (-3.258e-07, -1.0, 9.725), (-0.1951, -0.9808, -1.0), (-0.1951, -0.9808, 9.725), (-0.3827, -0.9239, -1.0), (-0.3827, -0.9239, 9.725), (-0.5556, -0.8315, -1.0), (-0.5556, -0.8315, 9.725), (-0.7071, -0.7071, -1.0), (-0.7071, -0.7071, 9.725), (-0.8315, -0.5556, -1.0), (-0.8315, -0.5556, 9.725), (-0.9239, -0.3827, -1.0), (-0.9239, -0.3827, 9.725), (-0.9808, -0.1951, -1.0), (-0.9808, -0.1951, 9.725), (-1.0, 9.656e-07, -1.0), (-1.0, 9.656e-07, 9.725), (-0.9808, 0.1951, -1.0), (-0.9808, 0.1951, 9.725), (-0.9239, 0.3827, -1.0), (-0.9239, 0.3827, 9.725), (-0.8315, 0.5556, -1.0), (-0.8315, 0.5556, 9.725), (-0.7071, 0.7071, -1.0), (-0.7071, 0.7071, 9.725), (-0.5556, 0.8315, -1.0), (-0.5556, 0.8315, 9.725), (-0.3827, 0.9239, -1.0), (-0.3827, 0.9239, 9.725), (-0.1951, 0.9808, -1.0), (-0.1951, 0.9808, 9.725), (1.07e-07, 0.09883, 9.725), (0.01928, 0.09693, 9.725), (0.03782, 0.0913, 9.725), (0.0549, 0.08217, 9.725), (0.06988, 0.06988, 9.725), (0.08217, 0.0549, 9.725), (0.0913, 0.03782, 9.725), (0.09693, 0.01928, 9.725), (0.09882, 2.643e-07, 9.725), (0.09693, -0.01928, 9.725), (0.0913, -0.03782, 9.725), (0.08217, -0.0549, 9.725), (0.06988, -0.06988, 9.725), (0.0549, -0.08217, 9.725), (0.03782, -0.0913, 9.725), (0.01928, -0.09693, 9.725), (7.481e-08, -0.09882, 9.725), (-0.01928, -0.09693, 9.725), (-0.03782, -0.0913, 9.725), (-0.0549, -0.08217, 9.725), (-0.06988, -0.06988, 9.725), (-0.08217, -0.0549, 9.725), (-0.0913, -0.03782, 9.725), (-0.09693, -0.01928, 9.725), (-0.09882, 3.522e-07, 9.725), (-0.09693, 0.01928, 9.725), (-0.0913, 0.03782, 9.725), (-0.08217, 0.0549, 9.725), (-0.06988, 0.06988, 9.725), (-0.0549, 0.08217, 9.725), (-0.03782, 0.0913, 9.725), (-0.01928, 0.09693, 9.725), (1.07e-07, 0.09883, 9.725), (0.01928, 0.09693, 9.725), (0.03782, 0.0913, 9.725), (0.0549, 0.08217, 9.725), (0.06988, 0.06988, 9.725), (0.08217, 0.0549, 9.725), (0.0913, 0.03782, 9.725), (0.09693, 0.01928, 9.725), (0.09882, 2.643e-07, 9.725), (0.09693, -0.01928, 9.725), (0.0913, -0.03782, 9.725), (0.08217, -0.0549, 9.725), (0.06988, -0.06988, 9.725), (0.0549, -0.08217, 9.725), (0.03782, -0.0913, 9.725), (0.01928, -0.09693, 9.725), (7.481e-08, -0.09882, 9.725), (-0.01928, -0.09693, 9.725), (-0.03782, -0.0913, 9.725), (-0.0549, -0.08217, 9.725), (-0.06988, -0.06988, 9.725), (-0.08217, -0.0549, 9.725), (-0.0913, -0.03782, 9.725), (-0.09693, -0.01928, 9.725), (-0.09882, 3.522e-07, 9.725), (-0.09693, 0.01928, 9.725), (-0.0913, 0.03782, 9.725), (-0.08217, 0.0549, 9.725), (-0.06988, 0.06988, 9.725), (-0.0549, 0.08217, 9.725), (-0.03782, 0.0913, 9.725), (-0.01928, 0.09693, 9.725), (-1.682, 0.9145, 14.81), (-1.663, 0.9126, 14.81), (-1.644, 0.907, 14.81), (-1.627, 0.8978, 14.81), (-1.612, 0.8856, 14.81), (-1.6, 0.8706, 14.81), (-1.591, 0.8535, 14.81), (-1.585, 0.835, 14.81), (-1.583, 0.8157, 14.81), (-1.585, 0.7964, 14.81), (-1.591, 0.7779, 14.81), (-1.6, 0.7608, 14.81), (-1.612, 0.7458, 14.81), (-1.627, 0.7335, 14.81), (-1.644, 0.7244, 14.81), (-1.663, 0.7188, 14.81), (-1.682, 0.7169, 14.81), (-1.701, 0.7188, 14.81), (-1.72, 0.7244, 14.81), (-1.737, 0.7335, 14.81), (-1.752, 0.7458, 14.81), (-1.764, 0.7608, 14.81), (-1.773, 0.7779, 14.81), (-1.779, 0.7964, 14.81), (-1.781, 0.8157, 14.81), (-1.779, 0.835, 14.81), (-1.773, 0.8535, 14.81), (-1.764, 0.8706, 14.81), (-1.752, 0.8856, 14.81), (-1.737, 0.8978, 14.81), (-1.72, 0.907, 14.81), (-1.701, 0.9126, 14.81)], [], [(0, 1, 3, 2), (2, 3, 5, 4), (4, 5, 7, 6), (6, 7, 9, 8), (8, 9, 11, 10), (10, 11, 13, 12), (12, 13, 15, 14), (14, 15, 17, 16), (16, 17, 19, 18), (18, 19, 21, 20), (20, 21, 23, 22), (22, 23, 25, 24), (24, 25, 27, 26), (26, 27, 29, 28), (28, 29, 31, 30), (30, 31, 33, 32), (32, 33, 35, 34), (34, 35, 37, 36), (36, 37, 39, 38), (38, 39, 41, 40), (40, 41, 43, 42), (42, 43, 45, 44), (44, 45, 47, 46), (46, 47, 49, 48), (48, 49, 51, 50), (50, 51, 53, 52), (52, 53, 55, 54), (54, 55, 57, 56), (56, 57, 59, 58), (58, 59, 61, 60), (59, 57, 92, 93), (62, 63, 1, 0), (60, 61, 63, 62), (0, 2, 4, 6, 8, 10, 12, 14, 16, 18, 20, 22, 24, 26, 28, 30, 32, 34, 36, 38, 40, 42, 44, 46, 48, 50, 52, 54, 56, 58, 60, 62), (86, 85, 117, 118), (37, 35, 81, 82), (15, 13, 70, 71), (1, 63, 95, 64), (43, 41, 84, 85), (21, 19, 73, 74), (49, 47, 87, 88), (5, 3, 65, 66), (27, 25, 76, 77), (55, 53, 90, 91), (11, 9, 68, 69), (33, 31, 79, 80), (61, 59, 93, 94), (39, 37, 82, 83), (3, 1, 64, 65), (17, 15, 71, 72), (45, 43, 85, 86), (23, 21, 74, 75), (51, 49, 88, 89), (7, 5, 66, 67), (29, 27, 77, 78), (57, 55, 91, 92), (35, 33, 80, 81), (13, 11, 69, 70), (63, 61, 94, 95), (41, 39, 83, 84), (19, 17, 72, 73), (47, 45, 86, 87), (25, 23, 75, 76), (53, 51, 89, 90), (9, 7, 67, 68), (31, 29, 78, 79), (120, 119, 151, 152), (75, 74, 106, 107), (95, 94, 126, 127), (84, 83, 115, 116), (73, 72, 104, 105), (93, 92, 124, 125), (82, 81, 113, 114), (71, 70, 102, 103), (91, 90, 122, 123), (69, 68, 100, 101), (80, 79, 111, 112), (89, 88, 120, 121), (67, 66, 98, 99), (78, 77, 109, 110), (87, 86, 118, 119), (65, 64, 96, 97), (76, 75, 107, 108), (64, 95, 127, 96), (85, 84, 116, 117), (74, 73, 105, 106), (94, 93, 125, 126), (83, 82, 114, 115), (72, 71, 103, 104), (92, 91, 123, 124), (81, 80, 112, 113), (70, 69, 101, 102), (90, 89, 121, 122), (68, 67, 99, 100), (79, 78, 110, 111), (88, 87, 119, 120), (66, 65, 97, 98), (77, 76, 108, 109), (129, 128, 159, 158, 157, 156, 155, 154, 153, 152, 151, 150, 149, 148, 147, 146, 145, 144, 143, 142, 141, 140, 139, 138, 137, 136, 135, 134, 133, 132, 131, 130), (98, 97, 129, 130), (109, 108, 140, 141), (118, 117, 149, 150), (107, 106, 138, 139), (127, 126, 158, 159), (116, 115, 147, 148), (105, 104, 136, 137), (125, 124, 156, 157), (114, 113, 145, 146), (103, 102, 134, 135), (123, 122, 154, 155), (101, 100, 132, 133), (112, 111, 143, 144), (121, 120, 152, 153), (99, 98, 130, 131), (110, 109, 141, 142), (119, 118, 150, 151), (97, 96, 128, 129), (108, 107, 139, 140), (96, 127, 159, 128), (117, 116, 148, 149), (106, 105, 137, 138), (126, 125, 157, 158), (115, 114, 146, 147), (104, 103, 135, 136), (124, 123, 155, 156), (113, 112, 144, 145), (102, 101, 133, 134), (122, 121, 153, 154), (100, 99, 131, 132), (111, 110, 142, 143)])
me_cylinder_003.use_remesh_preserve_volume = False
me_cylinder_003.use_remesh_preserve_attributes = False
me_cylinder_003.use_mirror_vertex_groups = False
me_cylinder_003.update()
me_cylinder_002 = bpy.data.meshes.new('Cylinder.002')
me_cylinder_002.from_pydata([(0.0, 1.0, -1.0), (0.0, 1.0, 9.725), (0.1951, 0.9808, -1.0), (0.1951, 0.9808, 9.725), (0.3827, 0.9239, -1.0), (0.3827, 0.9239, 9.725), (0.5556, 0.8315, -1.0), (0.5556, 0.8315, 9.725), (0.7071, 0.7071, -1.0), (0.7071, 0.7071, 9.725), (0.8315, 0.5556, -1.0), (0.8315, 0.5556, 9.725), (0.9239, 0.3827, -1.0), (0.9239, 0.3827, 9.725), (0.9808, 0.1951, -1.0), (0.9808, 0.1951, 9.725), (1.0, 7.55e-08, -1.0), (1.0, 7.55e-08, 9.725), (0.9808, -0.1951, -1.0), (0.9808, -0.1951, 9.725), (0.9239, -0.3827, -1.0), (0.9239, -0.3827, 9.725), (0.8315, -0.5556, -1.0), (0.8315, -0.5556, 9.725), (0.7071, -0.7071, -1.0), (0.7071, -0.7071, 9.725), (0.5556, -0.8315, -1.0), (0.5556, -0.8315, 9.725), (0.3827, -0.9239, -1.0), (0.3827, -0.9239, 9.725), (0.1951, -0.9808, -1.0), (0.1951, -0.9808, 9.725), (-3.258e-07, -1.0, -1.0), (-3.258e-07, -1.0, 9.725), (-0.1951, -0.9808, -1.0), (-0.1951, -0.9808, 9.725), (-0.3827, -0.9239, -1.0), (-0.3827, -0.9239, 9.725), (-0.5556, -0.8315, -1.0), (-0.5556, -0.8315, 9.725), (-0.7071, -0.7071, -1.0), (-0.7071, -0.7071, 9.725), (-0.8315, -0.5556, -1.0), (-0.8315, -0.5556, 9.725), (-0.9239, -0.3827, -1.0), (-0.9239, -0.3827, 9.725), (-0.9808, -0.1951, -1.0), (-0.9808, -0.1951, 9.725), (-1.0, 9.656e-07, -1.0), (-1.0, 9.656e-07, 9.725), (-0.9808, 0.1951, -1.0), (-0.9808, 0.1951, 9.725), (-0.9239, 0.3827, -1.0), (-0.9239, 0.3827, 9.725), (-0.8315, 0.5556, -1.0), (-0.8315, 0.5556, 9.725), (-0.7071, 0.7071, -1.0), (-0.7071, 0.7071, 9.725), (-0.5556, 0.8315, -1.0), (-0.5556, 0.8315, 9.725), (-0.3827, 0.9239, -1.0), (-0.3827, 0.9239, 9.725), (-0.1951, 0.9808, -1.0), (-0.1951, 0.9808, 9.725), (1.059e-07, 0.1082, 9.725), (0.02112, 0.1062, 9.725), (0.04142, 0.1, 9.725), (0.06013, 0.09, 9.725), (0.07654, 0.07654, 9.725), (0.09, 0.06013, 9.725), (0.1, 0.04142, 9.725), (0.1062, 0.02112, 9.725), (0.1082, 2.623e-07, 9.725), (0.1062, -0.02112, 9.725), (0.1, -0.04142, 9.725), (0.09, -0.06013, 9.725), (0.07654, -0.07654, 9.725), (0.06013, -0.09, 9.725), (0.04142, -0.1, 9.725), (0.02112, -0.1062, 9.725), (7.062e-08, -0.1082, 9.725), (-0.02112, -0.1062, 9.725), (-0.04142, -0.1, 9.725), (-0.06013, -0.09, 9.725), (-0.07654, -0.07654, 9.725), (-0.09, -0.06013, 9.725), (-0.1, -0.04142, 9.725), (-0.1062, -0.02112, 9.725), (-0.1082, 3.587e-07, 9.725), (-0.1062, 0.02112, 9.725), (-0.1, 0.04142, 9.725), (-0.09, 0.06013, 9.725), (-0.07654, 0.07654, 9.725), (-0.06013, 0.09, 9.725), (-0.04142, 0.1, 9.725), (-0.02112, 0.1062, 9.725), (1.059e-07, 0.1082, 9.725), (0.02112, 0.1062, 9.725), (0.04142, 0.1, 9.725), (0.06013, 0.09, 9.725), (0.07654, 0.07654, 9.725), (0.09, 0.06013, 9.725), (0.1, 0.04142, 9.725), (0.1062, 0.02112, 9.725), (0.1082, 2.623e-07, 9.725), (0.1062, -0.02112, 9.725), (0.1, -0.04142, 9.725), (0.09, -0.06013, 9.725), (0.07654, -0.07654, 9.725), (0.06013, -0.09, 9.725), (0.04142, -0.1, 9.725), (0.02112, -0.1062, 9.725), (7.062e-08, -0.1082, 9.725), (-0.02112, -0.1062, 9.725), (-0.04142, -0.1, 9.725), (-0.06013, -0.09, 9.725), (-0.07654, -0.07654, 9.725), (-0.09, -0.06013, 9.725), (-0.1, -0.04142, 9.725), (-0.1062, -0.02112, 9.725), (-0.1082, 3.587e-07, 9.725), (-0.1062, 0.02112, 9.725), (-0.1, 0.04142, 9.725), (-0.09, 0.06013, 9.725), (-0.07654, 0.07654, 9.725), (-0.06013, 0.09, 9.725), (-0.04142, 0.1, 9.725), (-0.02112, 0.1062, 9.725), (-2.888e-06, 2.164, 14.9), (0.02111, 2.162, 14.9), (0.04142, 2.156, 14.9), (0.06013, 2.146, 14.9), (0.07653, 2.133, 14.9), (0.08999, 2.116, 14.9), (0.1, 2.098, 14.9), (0.1062, 2.077, 14.9), (0.1082, 2.056, 14.9), (0.1062, 2.035, 14.9), (0.1, 2.015, 14.9), (0.08999, 1.996, 14.9), (0.07653, 1.98, 14.9), (0.06013, 1.966, 14.9), (0.04142, 1.956, 14.9), (0.02111, 1.95, 14.9), (-2.923e-06, 1.948, 14.9), (-0.02112, 1.95, 14.9), (-0.04142, 1.956, 14.9), (-0.06014, 1.966, 14.9), (-0.07654, 1.98, 14.9), (-0.09, 1.996, 14.9), (-0.1, 2.015, 14.9), (-0.1062, 2.035, 14.9), (-0.1082, 2.056, 14.9), (-0.1062, 2.077, 14.9), (-0.1, 2.098, 14.9), (-0.09, 2.116, 14.9), (-0.07654, 2.133, 14.9), (-0.06014, 2.146, 14.9), (-0.04142, 2.156, 14.9), (-0.02112, 2.162, 14.9)], [], [(0, 1, 3, 2), (2, 3, 5, 4), (4, 5, 7, 6), (6, 7, 9, 8), (8, 9, 11, 10), (10, 11, 13, 12), (12, 13, 15, 14), (14, 15, 17, 16), (16, 17, 19, 18), (18, 19, 21, 20), (20, 21, 23, 22), (22, 23, 25, 24), (24, 25, 27, 26), (26, 27, 29, 28), (28, 29, 31, 30), (30, 31, 33, 32), (32, 33, 35, 34), (34, 35, 37, 36), (36, 37, 39, 38), (38, 39, 41, 40), (40, 41, 43, 42), (42, 43, 45, 44), (44, 45, 47, 46), (46, 47, 49, 48), (48, 49, 51, 50), (50, 51, 53, 52), (52, 53, 55, 54), (54, 55, 57, 56), (56, 57, 59, 58), (58, 59, 61, 60), (59, 57, 92, 93), (62, 63, 1, 0), (60, 61, 63, 62), (0, 2, 4, 6, 8, 10, 12, 14, 16, 18, 20, 22, 24, 26, 28, 30, 32, 34, 36, 38, 40, 42, 44, 46, 48, 50, 52, 54, 56, 58, 60, 62), (94, 93, 125, 126), (37, 35, 81, 82), (15, 13, 70, 71), (1, 63, 95, 64), (43, 41, 84, 85), (21, 19, 73, 74), (49, 47, 87, 88), (5, 3, 65, 66), (27, 25, 76, 77), (55, 53, 90, 91), (11, 9, 68, 69), (33, 31, 79, 80), (61, 59, 93, 94), (39, 37, 82, 83), (3, 1, 64, 65), (17, 15, 71, 72), (45, 43, 85, 86), (23, 21, 74, 75), (51, 49, 88, 89), (7, 5, 66, 67), (29, 27, 77, 78), (57, 55, 91, 92), (35, 33, 80, 81), (13, 11, 69, 70), (63, 61, 94, 95), (41, 39, 83, 84), (19, 17, 72, 73), (47, 45, 86, 87), (25, 23, 75, 76), (53, 51, 89, 90), (9, 7, 67, 68), (31, 29, 78, 79), (96, 127, 159, 128), (83, 82, 114, 115), (72, 71, 103, 104), (92, 91, 123, 124), (81, 80, 112, 113), (70, 69, 101, 102), (90, 89, 121, 122), (68, 67, 99, 100), (79, 78, 110, 111), (88, 87, 119, 120), (66, 65, 97, 98), (77, 76, 108, 109), (86, 85, 117, 118), (75, 74, 106, 107), (95, 94, 126, 127), (84, 83, 115, 116), (73, 72, 104, 105), (93, 92, 124, 125), (82, 81, 113, 114), (71, 70, 102, 103), (91, 90, 122, 123), (69, 68, 100, 101), (80, 79, 111, 112), (89, 88, 120, 121), (67, 66, 98, 99), (78, 77, 109, 110), (87, 86, 118, 119), (65, 64, 96, 97), (76, 75, 107, 108), (64, 95, 127, 96), (85, 84, 116, 117), (74, 73, 105, 106), (129, 128, 159, 158, 157, 156, 155, 154, 153, 152, 151, 150, 149, 148, 147, 146, 145, 144, 143, 142, 141, 140, 139, 138, 137, 136, 135, 134, 133, 132, 131, 130), (117, 116, 148, 149), (106, 105, 137, 138), (126, 125, 157, 158), (115, 114, 146, 147), (104, 103, 135, 136), (124, 123, 155, 156), (113, 112, 144, 145), (102, 101, 133, 134), (122, 121, 153, 154), (100, 99, 131, 132), (111, 110, 142, 143), (120, 119, 151, 152), (98, 97, 129, 130), (109, 108, 140, 141), (118, 117, 149, 150), (107, 106, 138, 139), (127, 126, 158, 159), (116, 115, 147, 148), (105, 104, 136, 137), (125, 124, 156, 157), (114, 113, 145, 146), (103, 102, 134, 135), (123, 122, 154, 155), (101, 100, 132, 133), (112, 111, 143, 144), (121, 120, 152, 153), (99, 98, 130, 131), (110, 109, 141, 142), (119, 118, 150, 151), (97, 96, 128, 129), (108, 107, 139, 140)])
me_cylinder_002.use_remesh_preserve_volume = False
me_cylinder_002.use_remesh_preserve_attributes = False
me_cylinder_002.use_mirror_vertex_groups = False
me_cylinder_002.update()
me_cylinder_001 = bpy.data.meshes.new('Cylinder.001')
me_cylinder_001.from_pydata([(0.0, 1.0, -1.0), (0.0, 1.0, 9.725), (0.1951, 0.9808, -1.0), (0.1951, 0.9808, 9.725), (0.3827, 0.9239, -1.0), (0.3827, 0.9239, 9.725), (0.5556, 0.8315, -1.0), (0.5556, 0.8315, 9.725), (0.7071, 0.7071, -1.0), (0.7071, 0.7071, 9.725), (0.8315, 0.5556, -1.0), (0.8315, 0.5556, 9.725), (0.9239, 0.3827, -1.0), (0.9239, 0.3827, 9.725), (0.9808, 0.1951, -1.0), (0.9808, 0.1951, 9.725), (1.0, 7.55e-08, -1.0), (1.0, 7.55e-08, 9.725), (0.9808, -0.1951, -1.0), (0.9808, -0.1951, 9.725), (0.9239, -0.3827, -1.0), (0.9239, -0.3827, 9.725), (0.8315, -0.5556, -1.0), (0.8315, -0.5556, 9.725), (0.7071, -0.7071, -1.0), (0.7071, -0.7071, 9.725), (0.5556, -0.8315, -1.0), (0.5556, -0.8315, 9.725), (0.3827, -0.9239, -1.0), (0.3827, -0.9239, 9.725), (0.1951, -0.9808, -1.0), (0.1951, -0.9808, 9.725), (-3.258e-07, -1.0, -1.0), (-3.258e-07, -1.0, 9.725), (-0.1951, -0.9808, -1.0), (-0.1951, -0.9808, 9.725), (-0.3827, -0.9239, -1.0), (-0.3827, -0.9239, 9.725), (-0.5556, -0.8315, -1.0), (-0.5556, -0.8315, 9.725), (-0.7071, -0.7071, -1.0), (-0.7071, -0.7071, 9.725), (-0.8315, -0.5556, -1.0), (-0.8315, -0.5556, 9.725), (-0.9239, -0.3827, -1.0), (-0.9239, -0.3827, 9.725), (-0.9808, -0.1951, -1.0), (-0.9808, -0.1951, 9.725), (-1.0, 9.656e-07, -1.0), (-1.0, 9.656e-07, 9.725), (-0.9808, 0.1951, -1.0), (-0.9808, 0.1951, 9.725), (-0.9239, 0.3827, -1.0), (-0.9239, 0.3827, 9.725), (-0.8315, 0.5556, -1.0), (-0.8315, 0.5556, 9.725), (-0.7071, 0.7071, -1.0), (-0.7071, 0.7071, 9.725), (-0.5556, 0.8315, -1.0), (-0.5556, 0.8315, 9.725), (-0.3827, 0.9239, -1.0), (-0.3827, 0.9239, 9.725), (-0.1951, 0.9808, -1.0), (-0.1951, 0.9808, 9.725), (1.053e-07, 0.1136, 9.725), (0.02217, 0.1115, 9.725), (0.04349, 0.105, 9.725), (0.06313, 0.09448, 9.725), (0.08035, 0.08035, 9.725), (0.09448, 0.06313, 9.725), (0.105, 0.04349, 9.725), (0.1115, 0.02217, 9.725), (0.1136, 2.612e-07, 9.725), (0.1115, -0.02217, 9.725), (0.105, -0.04349, 9.725), (0.09448, -0.06313, 9.725), (0.08035, -0.08035, 9.725), (0.06313, -0.09448, 9.725), (0.04349, -0.105, 9.725), (0.02217, -0.1115, 9.725), (6.822e-08, -0.1136, 9.725), (-0.02217, -0.1115, 9.725), (-0.04349, -0.105, 9.725), (-0.06313, -0.09448, 9.725), (-0.08035, -0.08035, 9.725), (-0.09448, -0.06313, 9.725), (-0.105, -0.04349, 9.725), (-0.1115, -0.02217, 9.725), (-0.1136, 3.623e-07, 9.725), (-0.1115, 0.02217, 9.725), (-0.105, 0.04349, 9.725), (-0.09448, 0.06313, 9.725), (-0.08035, 0.08035, 9.725), (-0.06313, 0.09448, 9.725), (-0.04349, 0.105, 9.725), (-0.02217, 0.1115, 9.725), (1.715, 1.099, 14.27), (1.737, 1.097, 14.27), (1.758, 1.091, 14.27), (1.778, 1.08, 14.27), (1.795, 1.066, 14.27), (1.809, 1.049, 14.27), (1.82, 1.029, 14.27), (1.826, 1.008, 14.27), (1.828, 0.9857, 14.27), (1.826, 0.9635, 14.27), (1.82, 0.9422, 14.27), (1.809, 0.9225, 14.27), (1.795, 0.9053, 14.27), (1.778, 0.8912, 14.27), (1.758, 0.8807, 14.27), (1.737, 0.8742, 14.27), (1.715, 0.872, 14.27), (1.692, 0.8742, 14.27), (1.671, 0.8807, 14.27), (1.651, 0.8912, 14.27), (1.634, 0.9053, 14.27), (1.62, 0.9225, 14.27), (1.61, 0.9422, 14.27), (1.603, 0.9635, 14.27), (1.601, 0.9857, 14.27), (1.603, 1.008, 14.27), (1.61, 1.029, 14.27), (1.62, 1.049, 14.27), (1.634, 1.066, 14.27), (1.651, 1.08, 14.27), (1.671, 1.091, 14.27), (1.692, 1.097, 14.27)], [], [(0, 1, 3, 2), (2, 3, 5, 4), (4, 5, 7, 6), (6, 7, 9, 8), (8, 9, 11, 10), (10, 11, 13, 12), (12, 13, 15, 14), (14, 15, 17, 16), (16, 17, 19, 18), (18, 19, 21, 20), (20, 21, 23, 22), (22, 23, 25, 24), (24, 25, 27, 26), (26, 27, 29, 28), (28, 29, 31, 30), (30, 31, 33, 32), (32, 33, 35, 34), (34, 35, 37, 36), (36, 37, 39, 38), (38, 39, 41, 40), (40, 41, 43, 42), (42, 43, 45, 44), (44, 45, 47, 46), (46, 47, 49, 48), (48, 49, 51, 50), (50, 51, 53, 52), (52, 53, 55, 54), (54, 55, 57, 56), (56, 57, 59, 58), (58, 59, 61, 60), (59, 57, 92, 93), (62, 63, 1, 0), (60, 61, 63, 62), (0, 2, 4, 6, 8, 10, 12, 14, 16, 18, 20, 22, 24, 26, 28, 30, 32, 34, 36, 38, 40, 42, 44, 46, 48, 50, 52, 54, 56, 58, 60, 62), (88, 87, 119, 120), (37, 35, 81, 82), (15, 13, 70, 71), (1, 63, 95, 64), (43, 41, 84, 85), (21, 19, 73, 74), (49, 47, 87, 88), (5, 3, 65, 66), (27, 25, 76, 77), (55, 53, 90, 91), (11, 9, 68, 69), (33, 31, 79, 80), (61, 59, 93, 94), (39, 37, 82, 83), (3, 1, 64, 65), (17, 15, 71, 72), (45, 43, 85, 86), (23, 21, 74, 75), (51, 49, 88, 89), (7, 5, 66, 67), (29, 27, 77, 78), (57, 55, 91, 92), (35, 33, 80, 81), (13, 11, 69, 70), (63, 61, 94, 95), (41, 39, 83, 84), (19, 17, 72, 73), (47, 45, 86, 87), (25, 23, 75, 76), (53, 51, 89, 90), (9, 7, 67, 68), (31, 29, 78, 79), (97, 96, 127, 126, 125, 124, 123, 122, 121, 120, 119, 118, 117, 116, 115, 114, 113, 112, 111, 110, 109, 108, 107, 106, 105, 104, 103, 102, 101, 100, 99, 98), (66, 65, 97, 98), (77, 76, 108, 109), (86, 85, 117, 118), (75, 74, 106, 107), (95, 94, 126, 127), (84, 83, 115, 116), (73, 72, 104, 105), (93, 92, 124, 125), (82, 81, 113, 114), (71, 70, 102, 103), (91, 90, 122, 123), (69, 68, 100, 101), (80, 79, 111, 112), (89, 88, 120, 121), (67, 66, 98, 99), (78, 77, 109, 110), (87, 86, 118, 119), (65, 64, 96, 97), (76, 75, 107, 108), (64, 95, 127, 96), (85, 84, 116, 117), (74, 73, 105, 106), (94, 93, 125, 126), (83, 82, 114, 115), (72, 71, 103, 104), (92, 91, 123, 124), (81, 80, 112, 113), (70, 69, 101, 102), (90, 89, 121, 122), (68, 67, 99, 100), (79, 78, 110, 111)])
me_cylinder_001.use_remesh_preserve_volume = False
me_cylinder_001.use_remesh_preserve_attributes = False
me_cylinder_001.use_mirror_vertex_groups = False
me_cylinder_001.update()
me_cylinder = bpy.data.meshes.new('Cylinder')
me_cylinder.from_pydata([(0.0, 1.0, -1.0), (0.0, 1.0, 1.0), (0.5, 0.866, -1.0), (0.5, 0.866, 1.0), (0.866, 0.5, -1.0), (0.866, 0.5, 1.0), (1.0, -4.371e-08, -1.0), (1.0, -4.371e-08, 1.0), (0.866, -0.5, -1.0), (0.866, -0.5, 1.0), (0.5, -0.866, -1.0), (0.5, -0.866, 1.0), (1.51e-07, -1.0, -1.0), (1.51e-07, -1.0, 1.0), (-0.5, -0.866, -1.0), (-0.5, -0.866, 1.0), (-0.866, -0.5, -1.0), (-0.866, -0.5, 1.0), (-1.0, -4.649e-07, -1.0), (-1.0, -4.649e-07, 1.0), (-0.866, 0.5, -1.0), (-0.866, 0.5, 1.0), (-0.5, 0.866, -1.0), (-0.5, 0.866, 1.0), (-1.048e-08, 1.392, 0.4545), (0.6624, 1.206, 0.4545), (1.147, 0.6962, 0.4545), (1.325, -6.291e-09, 0.4545), (1.147, -0.6962, 0.4545), (0.6624, -1.206, 0.4545), (1.895e-07, -1.392, 0.4545), (-0.6624, -1.206, 0.4545), (-1.147, -0.6962, 0.4545), (-1.325, -5.928e-07, 0.4545), (-1.147, 0.6962, 0.4545), (-0.6624, 1.206, 0.4545), (0.661, 1.205, -0.3182), (1.145, 0.6956, -0.3182), (1.322, -1.03e-08, -0.3182), (1.145, -0.6956, -0.3182), (0.661, -1.205, -0.3182), (2.028e-07, -1.391, -0.3182), (-0.661, -1.205, -0.3182), (-1.145, -0.6956, -0.3182), (-1.322, -5.962e-07, -0.3182), (-1.145, 0.6956, -0.3182), (-0.661, 1.205, -0.3182), (3.199e-09, 1.391, -0.3182), (-4.696e-08, 1.0, 0.6305), (0.5, 0.866, 0.6305), (0.866, 0.5, 0.6305), (1.0, -4.371e-08, 0.6305), (0.866, -0.5, 0.6305), (0.5, -0.866, 0.6305), (1.04e-07, -1.0, 0.6305), (-0.5, -0.866, 0.6305), (-0.866, -0.5, 0.6305), (-1.0, -4.649e-07, 0.6305), (-0.866, 0.5, 0.6305), (-0.5, 0.866, 0.6305), (0.01168, 1.472, 0.2722), (0.01168, 1.472, 0.4773), (0.7189, 1.275, 0.2722), (0.7189, 1.275, 0.4773), (1.237, 0.7383, 0.2722), (1.237, 0.7383, 0.4773), (1.426, 0.004897, 0.2722), (1.426, 0.004897, 0.4773), (1.237, -0.7285, 0.2722), (1.237, -0.7285, 0.4773), (0.7189, -1.265, 0.2722), (0.7189, -1.265, 0.4773), (0.01169, -1.462, 0.2722), (0.01169, -1.462, 0.4773), (-0.6955, -1.265, 0.2722), (-0.6955, -1.265, 0.4773), (-1.213, -0.7285, 0.2722), (-1.213, -0.7285, 0.4773), (-1.403, 0.004897, 0.2722), (-1.403, 0.004897, 0.4773), (-1.213, 0.7383, 0.2722), (-1.213, 0.7383, 0.4773), (-0.6955, 1.275, 0.2722), (-0.6955, 1.275, 0.4773), (-0.01411, 1.472, -0.4272), (-0.01411, 1.472, -0.2221), (0.6931, 1.275, -0.4272), (0.6931, 1.275, -0.2221), (1.211, 0.7383, -0.4272), (1.211, 0.7383, -0.2221), (1.4, 0.004898, -0.4272), (1.4, 0.004898, -0.2221), (1.211, -0.7285, -0.4272), (1.211, -0.7285, -0.2221), (0.6931, -1.265, -0.4272), (0.6931, -1.265, -0.2221), (-0.01411, -1.462, -0.4272), (-0.01411, -1.462, -0.2221), (-0.7213, -1.265, -0.4272), (-0.7213, -1.265, -0.2221), (-1.239, -0.7285, -0.4272), (-1.239, -0.7285, -0.2221), (-1.428, 0.004897, -0.4272), (-1.428, 0.004897, -0.2221), (-1.239, 0.7383, -0.4272), (-1.239, 0.7383, -0.2221), (-0.7213, 1.275, -0.4272), (-0.7213, 1.275, -0.2221)], [], [(24, 1, 3, 25), (25, 3, 5, 26), (26, 5, 7, 27), (27, 7, 9, 28), (28, 9, 11, 29), (29, 11, 13, 30), (30, 13, 15, 31), (31, 15, 17, 32), (32, 17, 19, 33), (33, 19, 21, 34), (1, 23, 59, 48), (35, 23, 1, 24), (34, 21, 23, 35), (0, 2, 4, 6, 8, 10, 12, 14, 16, 18, 20, 22), (47, 24, 25, 36), (36, 25, 26, 37), (37, 26, 27, 38), (38, 27, 28, 39), (39, 28, 29, 40), (40, 29, 30, 41), (41, 30, 31, 42), (42, 31, 32, 43), (43, 32, 33, 44), (44, 33, 34, 45), (46, 35, 24, 47), (45, 34, 35, 46), (0, 47, 36, 2), (2, 36, 37, 4), (4, 37, 38, 6), (6, 38, 39, 8), (8, 39, 40, 10), (10, 40, 41, 12), (12, 41, 42, 14), (14, 42, 43, 16), (16, 43, 44, 18), (18, 44, 45, 20), (22, 46, 47, 0), (20, 45, 46, 22), (49, 48, 59, 58, 57, 56, 55, 54, 53, 52, 51, 50), (23, 21, 58, 59), (21, 19, 57, 58), (19, 17, 56, 57), (17, 15, 55, 56), (15, 13, 54, 55), (13, 11, 53, 54), (11, 9, 52, 53), (9, 7, 51, 52), (7, 5, 50, 51), (5, 3, 49, 50), (3, 1, 48, 49), (60, 61, 63, 62), (62, 63, 65, 64), (64, 65, 67, 66), (66, 67, 69, 68), (68, 69, 71, 70), (70, 71, 73, 72), (72, 73, 75, 74), (74, 75, 77, 76), (76, 77, 79, 78), (78, 79, 81, 80), (63, 61, 83, 81, 79, 77, 75, 73, 71, 69, 67, 65), (82, 83, 61, 60), (80, 81, 83, 82), (60, 62, 64, 66, 68, 70, 72, 74, 76, 78, 80, 82), (84, 85, 87, 86), (86, 87, 89, 88), (88, 89, 91, 90), (90, 91, 93, 92), (92, 93, 95, 94), (94, 95, 97, 96), (96, 97, 99, 98), (98, 99, 101, 100), (100, 101, 103, 102), (102, 103, 105, 104), (87, 85, 107, 105, 103, 101, 99, 97, 95, 93, 91, 89), (106, 107, 85, 84), (104, 105, 107, 106), (84, 86, 88, 90, 92, 94, 96, 98, 100, 102, 104, 106)])
me_cylinder.polygons.foreach_set('material_index', [2, 2, 2, 2, 2, 2, 2, 2, 2, 2, 2, 2, 2, 2, 2, 2, 2, 2, 2, 2, 2, 2, 2, 2, 2, 2, 2, 2, 2, 2, 2, 2, 2, 2, 2, 2, 2, 2, 2, 2, 2, 2, 2, 2, 2, 2, 2, 2, 2, 2, 3, 3, 3, 3, 3, 3, 3, 3, 3, 3, 3, 3, 3, 1, 3, 3, 3, 3, 3, 3, 3, 3, 3, 3, 3, 3, 3, 1])
_uv = me_cylinder.uv_layers.new(name='UVMap')
_uv.uv.foreach_set('vector', [0.3108, 0.4117, 0.3032, 0.5849, 0.6892, 0.5883, 0.6968, 0.4151, 0.3108, 0.4117, 0.3032, 0.5849, 0.6892, 0.5883, 0.6968, 0.4151, 0.3108, 0.4117, 0.3032, 0.5849, 0.6892, 0.5883, 0.6968, 0.4151, 0.3108, 0.4117, 0.3032, 0.5849, 0.6892, 0.5883, 0.6968, 0.4151, 0.3108, 0.4117, 0.3032, 0.5849, 0.6892, 0.5883, 0.6968, 0.4151, 0.3108, 0.4117, 0.3032, 0.5849, 0.6892, 0.5883, 0.6968, 0.4151, 0.3108, 0.4117, 0.3032, 0.5849, 0.6892, 0.5883, 0.6968, 0.4151, 0.3108, 0.4117, 0.3032, 0.5849, 0.6892, 0.5883, 0.6968, 0.4151, 0.3108, 0.4117, 0.3032, 0.5849, 0.6892, 0.5883, 0.6968, 0.4151, 0.3108, 0.4117, 0.3032, 0.5849, 0.6892, 0.5883, 0.6968, 0.4151, 0.3108, 0.4117, 0.3032, 0.5849, 0.6892, 0.5883, 0.6968, 0.4151, 0.3108, 0.4117, 0.3032, 0.5849, 0.6892, 0.5883, 0.6968, 0.4151, 0.3108, 0.4117, 0.3032, 0.5849, 0.6892, 0.5883, 0.6968, 0.4151, 0.6953, 0.5017, 0.6675, 0.5448, 0.5955, 0.5758, 0.4985, 0.5866, 0.4025, 0.5741, 0.3332, 0.5418, 0.3093, 0.4983, 0.337, 0.4552, 0.4091, 0.4242, 0.5061, 0.4134, 0.6021, 0.4259, 0.6713, 0.4596, 0.3108, 0.4117, 0.3032, 0.5849, 0.6892, 0.5883, 0.6968, 0.4151, 0.3108, 0.4117, 0.3032, 0.5849, 0.6892, 0.5883, 0.6968, 0.4151, 0.3108, 0.4117, 0.3032, 0.5849, 0.6892, 0.5883, 0.6968, 0.4151, 0.3108, 0.4117, 0.3032, 0.5849, 0.6892, 0.5883, 0.6968, 0.4151, 0.3108, 0.4117, 0.3032, 0.5849, 0.6892, 0.5883, 0.6968, 0.4151, 0.3108, 0.4117, 0.3032, 0.5849, 0.6892, 0.5883, 0.6968, 0.4151, 0.3108, 0.4117, 0.3032, 0.5849, 0.6892, 0.5883, 0.6968, 0.4151, 0.3108, 0.4117, 0.3032, 0.5849, 0.6892, 0.5883, 0.6968, 0.4151, 0.3108, 0.4117, 0.3032, 0.5849, 0.6892, 0.5883, 0.6968, 0.4151, 0.3108, 0.4117, 0.3032, 0.5849, 0.6892, 0.5883, 0.6968, 0.4151, 0.3108, 0.4117, 0.3032, 0.5849, 0.6892, 0.5883, 0.6968, 0.4151, 0.3108, 0.4117, 0.3032, 0.5849, 0.6892, 0.5883, 0.6968, 0.4151, 0.3108, 0.4117, 0.3032, 0.5849, 0.6892, 0.5883, 0.6968, 0.4151, 0.3108, 0.4117, 0.3032, 0.5849, 0.6892, 0.5883, 0.6968, 0.4151, 0.3108, 0.4117, 0.3032, 0.5849, 0.6892, 0.5883, 0.6968, 0.4151, 0.3108, 0.4117, 0.3032, 0.5849, 0.6892, 0.5883, 0.6968, 0.4151, 0.3108, 0.4117, 0.3032, 0.5849, 0.6892, 0.5883, 0.6968, 0.4151, 0.3108, 0.4117, 0.3032, 0.5849, 0.6892, 0.5883, 0.6968, 0.4151, 0.3108, 0.4117, 0.3032, 0.5849, 0.6892, 0.5883, 0.6968, 0.4151, 0.3108, 0.4117, 0.3032, 0.5849, 0.6892, 0.5883, 0.6968, 0.4151, 0.3108, 0.4117, 0.3032, 0.5849, 0.6892, 0.5883, 0.6968, 0.4151, 0.3108, 0.4117, 0.3032, 0.5849, 0.6892, 0.5883, 0.6968, 0.4151, 0.3108, 0.4117, 0.3032, 0.5849, 0.6892, 0.5883, 0.6968, 0.4151, 0.3108, 0.4117, 0.3032, 0.5849, 0.6892, 0.5883, 0.6968, 0.4151, 0.693, 0.5017, 0.6653, 0.5448, 0.5932, 0.5758, 0.4985, 0.5866, 0.4002, 0.5741, 0.3309, 0.5418, 0.307, 0.4983, 0.3347, 0.4552, 0.4068, 0.4242, 0.5038, 0.4134, 0.5998, 0.4259, 0.6691, 0.4582, 0.3108, 0.4117, 0.3032, 0.5849, 0.6892, 0.5883, 0.6968, 0.4151, 0.3108, 0.4117, 0.3032, 0.5849, 0.6892, 0.5883, 0.6968, 0.4151, 0.3108, 0.4117, 0.3032, 0.5849, 0.6892, 0.5883, 0.6968, 0.4151, 0.3108, 0.4117, 0.3032, 0.5849, 0.6892, 0.5883, 0.6968, 0.4151, 0.3108, 0.4117, 0.3032, 0.5849, 0.6892, 0.5883, 0.6968, 0.4151, 0.3108, 0.4117, 0.3032, 0.5849, 0.6892, 0.5883, 0.6968, 0.4151, 0.3108, 0.4117, 0.3032, 0.5849, 0.6892, 0.5883, 0.6968, 0.4151, 0.3108, 0.4117, 0.3032, 0.5849, 0.6892, 0.5883, 0.6968, 0.4151, 0.3108, 0.4117, 0.3032, 0.5849, 0.6892, 0.5883, 0.6968, 0.4151, 0.3108, 0.4117, 0.3032, 0.5849, 0.6892, 0.5883, 0.6968, 0.4151, 0.3108, 0.4117, 0.3032, 0.5849, 0.6892, 0.5883, 0.6968, 0.4151, 0.9197, 0.01863, 0.9769, 0.01863, 0.9668, 0.1748, 0.9096, 0.1748, 0.9096, 0.1748, 0.9668, 0.1748, 0.975, 0.3235, 0.9178, 0.3235, 0.9178, 0.3235, 0.975, 0.3235, 0.975, 0.4888, 0.9178, 0.4888, 0.9178, 0.4888, 0.975, 0.4888, 0.9872, 0.6715, 0.93, 0.6715, 0.93, 0.6715, 0.9872, 0.6715, 0.9821, 0.8369, 0.9249, 0.8369, 0.9249, 0.8369, 0.9821, 0.8369, 0.9872, 0.9987, 0.93, 0.9987, 0.9189, 0.1567, 0.9821, 0.1566, 0.9788, 0.2797, 0.9156, 0.2798, 0.9156, 0.2798, 0.9788, 0.2797, 0.9793, 0.4219, 0.9161, 0.4219, 0.9161, 0.4219, 0.9793, 0.4219, 0.9798, 0.5676, 0.9166, 0.5676, 0.9166, 0.5676, 0.9798, 0.5676, 0.9733, 0.688, 0.9101, 0.688, 0.7411, 0.2526, 0.8252, 0.3981, 0.8222, 0.5661, 0.7328, 0.7117, 0.581, 0.7957, 0.4076, 0.7957, 0.2589, 0.7117, 0.1748, 0.5661, 0.1778, 0.3981, 0.2672, 0.2526, 0.419, 0.1685, 0.5924, 0.1685, 0.9163, 0.8411, 0.9717, 0.841, 0.9722, 0.9904, 0.9168, 0.9905, 0.9101, 0.688, 0.9733, 0.688, 0.9717, 0.841, 0.9163, 0.8411, 0.0, 0.0, 0.0, 0.0, 0.0, 0.0, 0.0, 0.0, 0.0, 0.0, 0.0, 0.0, 0.0, 0.0, 0.0, 0.0, 0.0, 0.0, 0.0, 0.0, 0.0, 0.0, 0.0, 0.0, 0.991, 0.9945, 0.9216, 0.9946, 0.9203, 0.8576, 0.9898, 0.8575, 0.9898, 0.8575, 0.9203, 0.8576, 0.9191, 0.7294, 0.9885, 0.7292, 0.9885, 0.7292, 0.9191, 0.7294, 0.924, 0.5894, 0.9934, 0.5892, 0.9934, 0.5892, 0.924, 0.5894, 0.9227, 0.4534, 0.9921, 0.4533, 0.9921, 0.4533, 0.9227, 0.4534, 0.9214, 0.3211, 0.9908, 0.3209, 0.9908, 0.3209, 0.9214, 0.3211, 0.9202, 0.1717, 0.9896, 0.1715, 0.922, 0.1429, 0.984, 0.1424, 0.9816, 0.2712, 0.9195, 0.2717, 0.9195, 0.2717, 0.9816, 0.2712, 0.9848, 0.4118, 0.9227, 0.4123, 0.9227, 0.4123, 0.9848, 0.4118, 0.9806, 0.5435, 0.9185, 0.544, 0.9185, 0.544, 0.9806, 0.5435, 0.9838, 0.6808, 0.9218, 0.6812, 0.8218, 0.3982, 0.8249, 0.5661, 0.7409, 0.7114, 0.5923, 0.7954, 0.4191, 0.7954, 0.2675, 0.7114, 0.1782, 0.5661, 0.1751, 0.3982, 0.2591, 0.2528, 0.4077, 0.1689, 0.5809, 0.1689, 0.7325, 0.2528, 0.9179, 0.8305, 0.98, 0.8301, 0.9831, 0.9862, 0.9211, 0.9866, 0.9218, 0.6812, 0.9838, 0.6808, 0.98, 0.8301, 0.9179, 0.8305, 0.0, 0.0, 0.0, 0.0, 0.0, 0.0, 0.0, 0.0, 0.0, 0.0, 0.0, 0.0, 0.0, 0.0, 0.0, 0.0, 0.0, 0.0, 0.0, 0.0, 0.0, 0.0, 0.0, 0.0])
me_cylinder.materials.append(mat_material_001)
me_cylinder.materials.append(mat_material_002)
me_cylinder.materials.append(mat_wood)
me_cylinder.materials.append(mat_rivetted_metal)
me_cylinder.use_remesh_preserve_volume = False
me_cylinder.use_remesh_preserve_attributes = False
me_cylinder.use_mirror_vertex_groups = False
me_cylinder.update()

# ---- objects
ob_cube = bpy.data.objects.new('Cube', me_cube)
ob_cylinder_009 = bpy.data.objects.new('Cylinder.009', me_cylinder_009)
ob_cylinder_008 = bpy.data.objects.new('Cylinder.008', me_cylinder_008)
ob_cylinder_007 = bpy.data.objects.new('Cylinder.007', me_cylinder_007)
ob_cylinder_006 = bpy.data.objects.new('Cylinder.006', me_cylinder_006)
ob_cylinder_005 = bpy.data.objects.new('Cylinder.005', me_cylinder_005)
ob_cylinder_004 = bpy.data.objects.new('Cylinder.004', me_cylinder_004)
ob_cylinder_003 = bpy.data.objects.new('Cylinder.003', me_cylinder_003)
ob_cylinder_002 = bpy.data.objects.new('Cylinder.002', me_cylinder_002)
ob_cylinder_001 = bpy.data.objects.new('Cylinder.001', me_cylinder_001)
ob_cylinder = bpy.data.objects.new('Cylinder', me_cylinder)

# ---- transforms, parenting, visibility, modifiers, constraints
ob_cube.location = (-0.5627, -3.148, 6.732)
ob_cube.scale = (-0.5174, -0.5174, -0.5174)
ob_cube.lineart.crease_threshold = 0.0
ob_cylinder_009.location = (-0.3605, 0.1814, 3.557)
ob_cylinder_009.rotation_euler = (0.0, -0.525, 0.0)
ob_cylinder_009.scale = (0.4697, 0.4697, -0.03404)
ob_cylinder_009.lineart.crease_threshold = 0.0
ob_cylinder_008.location = (-0.7462, 0.181, 4.232)
ob_cylinder_008.rotation_euler = (0.0, -0.525, 0.0)
ob_cylinder_008.scale = (0.4697, 0.4697, -0.03404)
ob_cylinder_008.lineart.crease_threshold = 0.0
ob_cylinder_007.location = (-0.1333, 0.4983, 3.176)
ob_cylinder_007.rotation_euler = (0.0, -0.525, 0.0)
ob_cylinder_007.scale = (0.1593, 0.1593, 0.1593)
ob_cylinder_007.lineart.crease_threshold = 0.0
ob_cylinder_006.location = (-0.1721, 0.1746, 3.238)
ob_cylinder_006.rotation_euler = (0.0, -0.525, 0.0)
ob_cylinder_006.scale = (0.1593, 0.1593, 0.1593)
ob_cylinder_006.lineart.crease_threshold = 0.0
ob_cylinder_005.location = (-0.3943, 0.3309, 3.098)
ob_cylinder_005.rotation_euler = (0.0, -0.525, 0.0)
ob_cylinder_005.scale = (0.1593, 0.1593, 0.1593)
ob_cylinder_005.lineart.crease_threshold = 0.0
ob_cylinder_004.location = (0.08009, 0.3436, 3.349)
ob_cylinder_004.rotation_euler = (0.0, -0.525, 0.0)
ob_cylinder_004.scale = (0.1593, 0.1593, 0.1593)
ob_cylinder_004.lineart.crease_threshold = 0.0
ob_cylinder_003.location = (0.06148, 0.04231, 3.355)
ob_cylinder_003.rotation_euler = (0.0, -0.525, 0.0)
ob_cylinder_003.scale = (0.1593, 0.1593, 0.1593)
ob_cylinder_003.lineart.crease_threshold = 0.0
ob_cylinder_002.location = (-0.1807, -0.1495, 3.236)
ob_cylinder_002.rotation_euler = (0.0, -0.525, 0.0)
ob_cylinder_002.scale = (0.1593, 0.1593, 0.1593)
ob_cylinder_002.lineart.crease_threshold = 0.0
ob_cylinder_001.location = (-0.4101, 0.02267, 3.11)
ob_cylinder_001.rotation_euler = (0.0, -0.525, 0.0)
ob_cylinder_001.scale = (0.1593, 0.1593, 0.1593)
ob_cylinder_001.lineart.crease_threshold = 0.0
ob_cylinder.location = (-0.1186, -0.1725, 1.813)
ob_cylinder.scale = (1.0, 1.0, 1.788)
ob_cylinder.lineart.crease_threshold = 0.0

# ---- collection membership
col_collection_1.objects.link(ob_cube)
col_collection_1.objects.link(ob_cylinder_009)
col_collection_1.objects.link(ob_cylinder_008)
col_collection_1.objects.link(ob_cylinder_007)
col_collection_1.objects.link(ob_cylinder_006)
col_collection_1.objects.link(ob_cylinder_005)
col_collection_1.objects.link(ob_cylinder_004)
col_collection_1.objects.link(ob_cylinder_003)
col_collection_1.objects.link(ob_cylinder_002)
col_collection_1.objects.link(ob_cylinder_001)
col_collection_1.objects.link(ob_cylinder)

# ---- scene / render settings (as saved in the file)
scene.frame_start = 1; scene.frame_end = 250; scene.frame_set(94)
scene.render.engine = 'CYCLES'
scene.render.resolution_percentage = 50
scene.render.dither_intensity = 0.0
scene.cycles.use_denoising = False
scene.cycles.samples = 10
scene.cycles.sampling_pattern = 'TABULATED_SOBOL'
scene.cycles.light_sampling_threshold = 0.0
scene.cycles.use_adaptive_sampling = False
scene.cycles.use_light_tree = False
scene.cycles.blur_glossy = 0.0
scene.cycles.pixel_filter_type = 'GAUSSIAN'
scene.cycles.sample_clamp_indirect = 0.0
scene.view_settings.view_transform = 'Standard'
bpy.context.view_layer.update()

# ---- added for rendering (the .blend has no active camera and no usable light): camera, sun
cam_auto = bpy.data.cameras.new('AutoCamera')
cam_auto.lens = 50.0
cam_auto.sensor_width = 36.0
cam_auto.clip_end = 1000.0
ob_auto_camera = bpy.data.objects.new('AutoCamera', cam_auto)
scene.collection.objects.link(ob_auto_camera)
ob_auto_camera.location = (6.46135, -8.21292, 8.31558)
ob_auto_camera.rotation_euler = (1.09748, -7.21219e-08, 0.694738)
scene.camera = ob_auto_camera
light_auto_sun = bpy.data.lights.new('AutoSun', 'SUN')
light_auto_sun.energy = 3.0
light_auto_sun.angle = 0.0523599
ob_auto_sun = bpy.data.objects.new('AutoSun', light_auto_sun)
scene.collection.objects.link(ob_auto_sun)
ob_auto_sun.rotation_euler = (0.872665, 0.174533, 0.523599)
bpy.context.view_layer.update()
